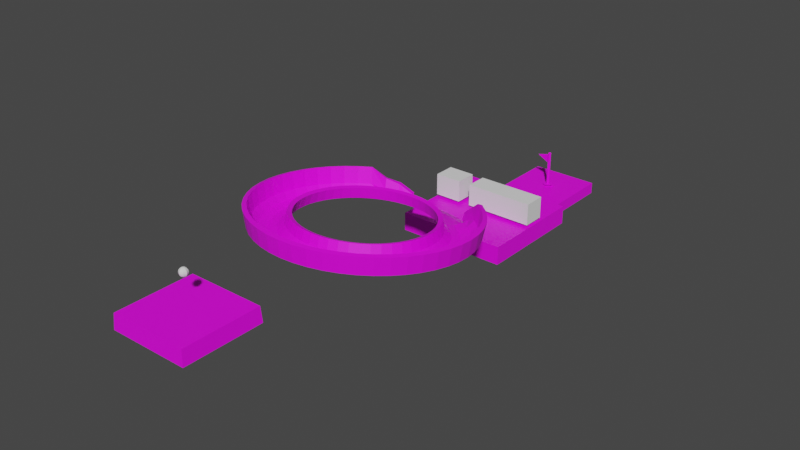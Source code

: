 # Source: level5.blend  (saved by Blender 3.6.11; exported with 4.5.12 LTS)
import bpy
from mathutils import Matrix  # noqa: F401  (used for matrix-valued properties, if any)

bpy.ops.wm.read_factory_settings(use_empty=True)
scene = bpy.context.scene
scene.name = 'Scene'

# ---- images (referenced by path relative to the original .blend; pixels are not part of the script)
import os
ASSET_DIR = os.environ.get("B2B_ASSET_DIR", "")  # directory of the original .blend (textures are referenced by path, not embedded)
HERE = os.path.dirname(os.path.abspath(__file__))  # packed textures are extracted next to this script under _unpacked/

def load_image(name, relpath, width, height, colorspace="sRGB"):
    """Load a texture the original file referenced (path relative to the .blend, or extracted next to this script)."""
    p = next((c for c in (os.path.join(HERE, relpath), os.path.join(ASSET_DIR, relpath)) if relpath and os.path.exists(c)), "")
    if p:
        img = bpy.data.images.load(p, check_existing=True)
        img.name = name
    else:  # same state as the original file: an image datablock whose file is absent (Cycles renders it pink)
        img = bpy.data.images.new(name, width, height)
        img.source = "FILE"
        img.filepath = "//" + (relpath or name)
    img.colorspace_settings.name = colorspace
    return img
img_color_pallette_png_004 = load_image('color-pallette.png.004', 'color-pallette.png', 1024, 1024, 'sRGB')
img_color_pallette_png_006 = load_image('color-pallette.png.006', 'color-pallette.png', 1024, 1024, 'sRGB')
img_color_pallette_png_002 = load_image('color-pallette.png.002', 'color-pallette.png', 1024, 1024, 'sRGB')
img_color_pallette_png_007 = load_image('color-pallette.png.007', 'color-pallette.png', 1024, 1024, 'sRGB')
img_color_pallette_png_008 = load_image('color-pallette.png.008', 'color-pallette.png', 1024, 1024, 'sRGB')

# ---- materials (node trees are filled in below, after node groups)
mat_material_005 = bpy.data.materials.new('Material.005')
mat_material_005.alpha_threshold = 0.0
mat_material_005.use_transparent_shadow = False
mat_material_005.roughness = 0.5
mat_material_005.line_color = (0.0, 0.0, 0.0, 1.0)
mat_material_008 = bpy.data.materials.new('Material.008')
mat_material_008.alpha_threshold = 0.0
mat_material_008.use_transparent_shadow = False
mat_material_008.roughness = 0.5
mat_material_008.line_color = (0.0, 0.0, 0.0, 1.0)
mat_material_003 = bpy.data.materials.new('Material.003')
mat_material_003.alpha_threshold = 0.0
mat_material_003.use_transparent_shadow = False
mat_material_003.roughness = 0.5
mat_material_003.line_color = (0.0, 0.0, 0.0, 1.0)
mat_material_001 = bpy.data.materials.new('Material.001')
mat_material_001.alpha_threshold = 0.0
mat_material_001.use_transparent_shadow = False
mat_material_001.roughness = 0.5
mat_material_001.line_color = (0.0, 0.0, 0.0, 1.0)
mat_material_002 = bpy.data.materials.new('Material.002')
mat_material_002.alpha_threshold = 0.0
mat_material_002.use_transparent_shadow = False
mat_material_002.roughness = 0.5
mat_material_002.line_color = (0.0, 0.0, 0.0, 1.0)

# ---- material node trees
mat_material_005.use_nodes = True; mat_material_005.node_tree.nodes.clear()
_N = mat_material_005.node_tree.nodes; _L = mat_material_005.node_tree.links
n0 = _N.new('ShaderNodeOutputMaterial'); n0.name = 'Material Output'; n0.location = (300, 300)
n1 = _N.new('ShaderNodeBsdfPrincipled'); n1.name = 'Principled BSDF'; n1.location = (10, 300)
n1.distribution = 'GGX'
n1.subsurface_method = 'RANDOM_WALK_SKIN'
n1.inputs[3].default_value = 1.45
n1.inputs[27].default_value = (0.0, 0.0, 0.0, 1.0)
n1.inputs[28].default_value = 1.0
n2 = _N.new('ShaderNodeTexImage'); n2.name = 'Image Texture'; n2.location = (-383, 258)
n2.image = img_color_pallette_png_004
n2.interpolation = 'Closest'
_L.new(n1.outputs[0], n0.inputs[0])
_L.new(n2.outputs[0], n1.inputs[0])
n0.is_active_output = True
mat_material_008.use_nodes = True; mat_material_008.node_tree.nodes.clear()
_N = mat_material_008.node_tree.nodes; _L = mat_material_008.node_tree.links
n0 = _N.new('ShaderNodeOutputMaterial'); n0.name = 'Material Output'; n0.location = (300, 300)
n1 = _N.new('ShaderNodeBsdfPrincipled'); n1.name = 'Principled BSDF'; n1.location = (10, 300)
n1.distribution = 'GGX'
n1.subsurface_method = 'RANDOM_WALK_SKIN'
n1.inputs[3].default_value = 1.45
n1.inputs[27].default_value = (0.0, 0.0, 0.0, 1.0)
n1.inputs[28].default_value = 1.0
n2 = _N.new('ShaderNodeTexImage'); n2.name = 'Image Texture'; n2.location = (-383, 258)
n2.image = img_color_pallette_png_006
n2.interpolation = 'Closest'
_L.new(n1.outputs[0], n0.inputs[0])
_L.new(n2.outputs[0], n1.inputs[0])
n0.is_active_output = True
mat_material_003.use_nodes = True; mat_material_003.node_tree.nodes.clear()
_N = mat_material_003.node_tree.nodes; _L = mat_material_003.node_tree.links
n0 = _N.new('ShaderNodeOutputMaterial'); n0.name = 'Material Output'; n0.location = (300, 300)
n1 = _N.new('ShaderNodeBsdfPrincipled'); n1.name = 'Principled BSDF'; n1.location = (10, 300)
n1.distribution = 'GGX'
n1.subsurface_method = 'RANDOM_WALK_SKIN'
n1.inputs[3].default_value = 1.45
n1.inputs[27].default_value = (0.0, 0.0, 0.0, 1.0)
n1.inputs[28].default_value = 1.0
n2 = _N.new('ShaderNodeTexImage'); n2.name = 'Image Texture'; n2.location = (-383, 258)
n2.image = img_color_pallette_png_002
n2.interpolation = 'Closest'
_L.new(n1.outputs[0], n0.inputs[0])
_L.new(n2.outputs[0], n1.inputs[0])
n0.is_active_output = True
mat_material_001.use_nodes = True; mat_material_001.node_tree.nodes.clear()
_N = mat_material_001.node_tree.nodes; _L = mat_material_001.node_tree.links
n0 = _N.new('ShaderNodeOutputMaterial'); n0.name = 'Material Output'; n0.location = (300, 300)
n1 = _N.new('ShaderNodeBsdfPrincipled'); n1.name = 'Principled BSDF'; n1.location = (10, 300)
n1.distribution = 'GGX'
n1.subsurface_method = 'RANDOM_WALK_SKIN'
n1.inputs[3].default_value = 1.45
n1.inputs[27].default_value = (0.0, 0.0, 0.0, 1.0)
n1.inputs[28].default_value = 1.0
n2 = _N.new('ShaderNodeTexImage'); n2.name = 'Image Texture'; n2.location = (-383, 258)
n2.image = img_color_pallette_png_007
n2.interpolation = 'Closest'
_L.new(n1.outputs[0], n0.inputs[0])
_L.new(n2.outputs[0], n1.inputs[0])
n0.is_active_output = True
mat_material_002.use_nodes = True; mat_material_002.node_tree.nodes.clear()
_N = mat_material_002.node_tree.nodes; _L = mat_material_002.node_tree.links
n0 = _N.new('ShaderNodeOutputMaterial'); n0.name = 'Material Output'; n0.location = (300, 300)
n1 = _N.new('ShaderNodeBsdfPrincipled'); n1.name = 'Principled BSDF'; n1.location = (10, 300)
n1.distribution = 'GGX'
n1.subsurface_method = 'RANDOM_WALK_SKIN'
n1.inputs[3].default_value = 1.45
n1.inputs[27].default_value = (0.0, 0.0, 0.0, 1.0)
n1.inputs[28].default_value = 1.0
n2 = _N.new('ShaderNodeTexImage'); n2.name = 'Image Texture'; n2.location = (-383, 258)
n2.image = img_color_pallette_png_008
n2.interpolation = 'Closest'
_L.new(n1.outputs[0], n0.inputs[0])
_L.new(n2.outputs[0], n1.inputs[0])
n0.is_active_output = True

# ---- world
world_world = bpy.data.worlds.new('World'); scene.world = world_world
world_world.use_nodes = True; world_world.node_tree.nodes.clear()
_N = world_world.node_tree.nodes; _L = world_world.node_tree.links
n0 = _N.new('ShaderNodeOutputWorld'); n0.name = 'World Output'; n0.location = (300, 300)
n1 = _N.new('ShaderNodeBackground'); n1.name = 'Background'; n1.location = (10, 300)
n1.inputs[0].default_value = (0.05088, 0.05088, 0.05088, 1.0)
_L.new(n1.outputs[0], n0.inputs[0])
n0.is_active_output = True
world_world.color = (0.05088, 0.05088, 0.05088)
world_world.use_sun_shadow = False
world_world.sun_shadow_jitter_overblur = 0.0

# ---- meshes
me_sphere = bpy.data.meshes.new('Sphere')
me_sphere.from_pydata([(0.07847, 0.07847, 0.2679), (0.145, 0.145, 0.2051), (0.1895, 0.1895, 0.111), (0.2051, 0.2051, 0.0), (0.1895, 0.1895, -0.111), (0.145, 0.145, -0.2051), (0.07847, 0.07847, -0.2679), (0.111, 0.0, 0.2679), (0.2051, 0.0, 0.2051), (0.2679, 0.0, 0.111), (0.29, 0.0, 0.0), (0.2679, 0.0, -0.111), (0.2051, 0.0, -0.2051), (0.111, 0.0, -0.2679), (0.07847, -0.07847, 0.2679), (0.145, -0.145, 0.2051), (0.1895, -0.1895, 0.111), (0.2051, -0.2051, 0.0), (0.1895, -0.1895, -0.111), (0.145, -0.145, -0.2051), (0.07847, -0.07847, -0.2679), (0.0, -0.111, 0.2679), (0.0, -0.2051, 0.2051), (0.0, -0.2679, 0.111), (0.0, -0.29, 0.0), (0.0, -0.2679, -0.111), (0.0, -0.2051, -0.2051), (0.0, -0.111, -0.2679), (-0.07847, -0.07847, 0.2679), (-0.145, -0.145, 0.2051), (-0.1895, -0.1895, 0.111), (-0.2051, -0.2051, 0.0), (-0.1895, -0.1895, -0.111), (-0.145, -0.145, -0.2051), (-0.07847, -0.07847, -0.2679), (-0.111, 0.0, 0.2679), (-0.2051, 0.0, 0.2051), (-0.2679, 0.0, 0.111), (-0.29, 0.0, 0.0), (-0.2679, 0.0, -0.111), (-0.2051, 0.0, -0.2051), (-0.111, 0.0, -0.2679), (-0.07847, 0.07847, 0.2679), (-0.145, 0.145, 0.2051), (-0.1895, 0.1895, 0.111), (-0.2051, 0.2051, 0.0), (-0.1895, 0.1895, -0.111), (-0.145, 0.145, -0.2051), (-0.07847, 0.07847, -0.2679), (0.0, 0.0, -0.29), (0.0, 0.0, 0.29), (0.0, 0.111, 0.2679), (0.0, 0.2051, 0.2051), (0.0, 0.2679, 0.111), (0.0, 0.29, 0.0), (0.0, 0.2679, -0.111), (0.0, 0.2051, -0.2051), (0.0, 0.111, -0.2679)], [], [(53, 52, 1, 2), (51, 50, 0), (49, 57, 6), (56, 55, 4, 5), (54, 53, 2, 3), (52, 51, 0, 1), (57, 56, 5, 6), (55, 54, 3, 4), (5, 4, 11, 12), (3, 2, 9, 10), (1, 0, 7, 8), (6, 5, 12, 13), (4, 3, 10, 11), (2, 1, 8, 9), (0, 50, 7), (49, 6, 13), (13, 12, 19, 20), (11, 10, 17, 18), (9, 8, 15, 16), (7, 50, 14), (49, 13, 20), (12, 11, 18, 19), (10, 9, 16, 17), (8, 7, 14, 15), (18, 17, 24, 25), (16, 15, 22, 23), (14, 50, 21), (49, 20, 27), (19, 18, 25, 26), (17, 16, 23, 24), (15, 14, 21, 22), (20, 19, 26, 27), (49, 27, 34), (26, 25, 32, 33), (24, 23, 30, 31), (22, 21, 28, 29), (27, 26, 33, 34), (25, 24, 31, 32), (23, 22, 29, 30), (21, 50, 28), (31, 30, 37, 38), (29, 28, 35, 36), (34, 33, 40, 41), (32, 31, 38, 39), (30, 29, 36, 37), (28, 50, 35), (49, 34, 41), (33, 32, 39, 40), (41, 40, 47, 48), (39, 38, 45, 46), (37, 36, 43, 44), (35, 50, 42), (49, 41, 48), (40, 39, 46, 47), (38, 37, 44, 45), (36, 35, 42, 43), (44, 43, 52, 53), (42, 50, 51), (49, 48, 57), (47, 46, 55, 56), (45, 44, 53, 54), (43, 42, 51, 52), (48, 47, 56, 57), (46, 45, 54, 55)])
_uv = me_sphere.uv_layers.new(name='UVMap')
_uv.uv.foreach_set('vector', [0.75, 0.625, 0.75, 0.75, 0.625, 0.75, 0.625, 0.625, 0.75, 0.875, 0.6875, 1.0, 0.625, 0.875, 0.6875, 0.0, 0.75, 0.125, 0.625, 0.125, 0.75, 0.25, 0.75, 0.375, 0.625, 0.375, 0.625, 0.25, 0.75, 0.5, 0.75, 0.625, 0.625, 0.625, 0.625, 0.5, 0.75, 0.75, 0.75, 0.875, 0.625, 0.875, 0.625, 0.75, 0.75, 0.125, 0.75, 0.25, 0.625, 0.25, 0.625, 0.125, 0.75, 0.375, 0.75, 0.5, 0.625, 0.5, 0.625, 0.375, 0.625, 0.25, 0.625, 0.375, 0.5, 0.375, 0.5, 0.25, 0.625, 0.5, 0.625, 0.625, 0.5, 0.625, 0.5, 0.5, 0.625, 0.75, 0.625, 0.875, 0.5, 0.875, 0.5, 0.75, 0.625, 0.125, 0.625, 0.25, 0.5, 0.25, 0.5, 0.125, 0.625, 0.375, 0.625, 0.5, 0.5, 0.5, 0.5, 0.375, 0.625, 0.625, 0.625, 0.75, 0.5, 0.75, 0.5, 0.625, 0.625, 0.875, 0.5625, 1.0, 0.5, 0.875, 0.5625, 0.0, 0.625, 0.125, 0.5, 0.125, 0.5, 0.125, 0.5, 0.25, 0.375, 0.25, 0.375, 0.125, 0.5, 0.375, 0.5, 0.5, 0.375, 0.5, 0.375, 0.375, 0.5, 0.625, 0.5, 0.75, 0.375, 0.75, 0.375, 0.625, 0.5, 0.875, 0.4375, 1.0, 0.375, 0.875, 0.4375, 0.0, 0.5, 0.125, 0.375, 0.125, 0.5, 0.25, 0.5, 0.375, 0.375, 0.375, 0.375, 0.25, 0.5, 0.5, 0.5, 0.625, 0.375, 0.625, 0.375, 0.5, 0.5, 0.75, 0.5, 0.875, 0.375, 0.875, 0.375, 0.75, 0.375, 0.375, 0.375, 0.5, 0.25, 0.5, 0.25, 0.375, 0.375, 0.625, 0.375, 0.75, 0.25, 0.75, 0.25, 0.625, 0.375, 0.875, 0.3125, 1.0, 0.25, 0.875, 0.3125, 0.0, 0.375, 0.125, 0.25, 0.125, 0.375, 0.25, 0.375, 0.375, 0.25, 0.375, 0.25, 0.25, 0.375, 0.5, 0.375, 0.625, 0.25, 0.625, 0.25, 0.5, 0.375, 0.75, 0.375, 0.875, 0.25, 0.875, 0.25, 0.75, 0.375, 0.125, 0.375, 0.25, 0.25, 0.25, 0.25, 0.125, 0.1875, 0.0, 0.25, 0.125, 0.125, 0.125, 0.25, 0.25, 0.25, 0.375, 0.125, 0.375, 0.125, 0.25, 0.25, 0.5, 0.25, 0.625, 0.125, 0.625, 0.125, 0.5, 0.25, 0.75, 0.25, 0.875, 0.125, 0.875, 0.125, 0.75, 0.25, 0.125, 0.25, 0.25, 0.125, 0.25, 0.125, 0.125, 0.25, 0.375, 0.25, 0.5, 0.125, 0.5, 0.125, 0.375, 0.25, 0.625, 0.25, 0.75, 0.125, 0.75, 0.125, 0.625, 0.25, 0.875, 0.1875, 1.0, 0.125, 0.875, 0.125, 0.5, 0.125, 0.625, 0.0, 0.625, 0.0, 0.5, 0.125, 0.75, 0.125, 0.875, 0.0, 0.875, 0.0, 0.75, 0.125, 0.125, 0.125, 0.25, 0.0, 0.25, 0.0, 0.125, 0.125, 0.375, 0.125, 0.5, 0.0, 0.5, 0.0, 0.375, 0.125, 0.625, 0.125, 0.75, 0.0, 0.75, 0.0, 0.625, 0.125, 0.875, 0.0625, 1.0, 0.0, 0.875, 0.0625, 0.0, 0.125, 0.125, 0.0, 0.125, 0.125, 0.25, 0.125, 0.375, 0.0, 0.375, 0.0, 0.25, 1.0, 0.125, 1.0, 0.25, 0.875, 0.25, 0.875, 0.125, 1.0, 0.375, 1.0, 0.5, 0.875, 0.5, 0.875, 0.375, 1.0, 0.625, 1.0, 0.75, 0.875, 0.75, 0.875, 0.625, 1.0, 0.875, 0.9375, 1.0, 0.875, 0.875, 0.9375, 0.0, 1.0, 0.125, 0.875, 0.125, 1.0, 0.25, 1.0, 0.375, 0.875, 0.375, 0.875, 0.25, 1.0, 0.5, 1.0, 0.625, 0.875, 0.625, 0.875, 0.5, 1.0, 0.75, 1.0, 0.875, 0.875, 0.875, 0.875, 0.75, 0.875, 0.625, 0.875, 0.75, 0.75, 0.75, 0.75, 0.625, 0.875, 0.875, 0.8125, 1.0, 0.75, 0.875, 0.8125, 0.0, 0.875, 0.125, 0.75, 0.125, 0.875, 0.25, 0.875, 0.375, 0.75, 0.375, 0.75, 0.25, 0.875, 0.5, 0.875, 0.625, 0.75, 0.625, 0.75, 0.5, 0.875, 0.75, 0.875, 0.875, 0.75, 0.875, 0.75, 0.75, 0.875, 0.125, 0.875, 0.25, 0.75, 0.25, 0.75, 0.125, 0.875, 0.375, 0.875, 0.5, 0.75, 0.5, 0.75, 0.375])
me_sphere.update()
me_cylinder_001 = bpy.data.meshes.new('Cylinder.001')
me_cylinder_001.from_pydata([(-0.01674, 1.412, -1.0), (-0.09643, 1.413, -0.07785), (0.9801, 0.9992, -1.0), (0.9599, 1.021, -0.0831), (1.393, 0.002354, -1.0), (1.445, 0.03292, -0.09645), (0.9801, -0.9945, -1.0), (1.073, -0.9732, -0.09859), (-0.01674, -1.407, -1.0), (0.06232, -1.408, -0.09228), (-1.014, -0.9945, -1.0), (-0.9943, -1.016, -0.09645), (-1.427, 0.002354, -1.0), (-1.478, -0.02822, -0.09405), (-1.014, 0.9992, -1.0), (-1.106, 0.9779, -0.08196), (0.1321, 4.686, -0.9913), (1.045, 4.596, -0.9913), (1.923, 4.329, -0.9913), (2.732, 3.897, -0.9913), (3.441, 3.315, -0.9913), (4.023, 2.606, -0.9913), (4.455, 1.797, -0.9913), (4.721, 0.9193, -0.9913), (4.811, 0.006402, -0.9913), (4.721, -0.9065, -0.9913), (4.455, -1.784, -0.9913), (4.023, -2.593, -0.9913), (3.441, -3.302, -0.9913), (2.732, -3.884, -0.9913), (1.923, -4.317, -0.9913), (1.045, -4.583, -0.9913), (0.1321, -4.673, -0.9913), (-0.7808, -4.583, -0.9913), (-1.659, -4.317, -0.9913), (-2.468, -3.884, -0.9913), (-3.177, -3.302, -0.9913), (-3.759, -2.593, -0.9913), (-4.191, -1.784, -0.9913), (-4.457, -0.9065, -0.9913), (-4.547, 0.006402, -0.9913), (-4.457, 0.9193, -0.9913), (-4.191, 1.797, -0.9913), (-3.759, 2.606, -0.9913), (-3.177, 3.315, -0.9913), (-2.468, 3.897, -0.9913), (-1.659, 4.329, -0.9913), (-0.7808, 4.596, -0.9913), (0.1781, 0.2032, -0.3993), (-12.95, 0.6839, -0.2148), (0.9622, -0.1375, -0.1056), (-11.4, 0.00806, 0.7587)], [], [(0, 1, 3, 2), (2, 3, 5, 4), (4, 5, 7, 6), (6, 7, 9, 8), (8, 9, 11, 10), (10, 11, 13, 12), (3, 1, 15, 13, 11, 9, 7, 5), (12, 13, 15, 14), (14, 15, 1, 0), (0, 2, 4, 6, 8, 10, 12, 14), (17, 16, 47, 46, 45, 44, 43, 42, 41, 40, 39, 38, 37, 36, 35, 34, 33, 32, 31, 30, 29, 28, 27, 26, 25, 24, 23, 22, 21, 20, 19, 18), (48, 49, 50)])
_uv = me_cylinder_001.uv_layers.new(name='UVMap')
_uv.uv.foreach_set('vector', [0.9028, 0.5789, 0.9028, 0.6242, 0.8914, 0.6242, 0.8914, 0.5789, 0.8914, 0.5789, 0.8914, 0.6242, 0.8801, 0.6242, 0.8801, 0.5789, 0.8801, 0.5789, 0.8801, 0.6242, 0.8688, 0.6242, 0.8688, 0.5789, 0.8688, 0.5789, 0.8688, 0.6242, 0.8574, 0.6242, 0.8574, 0.5789, 0.8574, 0.5789, 0.8574, 0.6242, 0.8461, 0.6242, 0.8461, 0.5789, 0.8461, 0.5789, 0.8461, 0.6242, 0.8348, 0.6242, 0.8348, 0.5789, 0.9307, 0.6943, 0.8867, 0.7125, 0.8428, 0.6943, 0.8246, 0.6504, 0.8428, 0.6064, 0.8867, 0.5882, 0.9307, 0.6064, 0.9489, 0.6504, 0.8348, 0.5789, 0.8348, 0.6242, 0.8234, 0.6242, 0.8234, 0.5789, 0.8234, 0.5789, 0.8234, 0.6242, 0.8121, 0.6242, 0.8121, 0.5789, 0.75, 0.49, 0.9197, 0.4197, 0.99, 0.25, 0.9197, 0.08029, 0.75, 0.01, 0.5803, 0.08029, 0.51, 0.25, 0.5803, 0.4197, 0.8584, 0.03577, 0.875, 0.03413, 0.8917, 0.03577, 0.9077, 0.04063, 0.9225, 0.04853, 0.9355, 0.05916, 0.9461, 0.07211, 0.954, 0.08688, 0.9588, 0.1029, 0.9605, 0.1196, 0.9588, 0.1362, 0.954, 0.1523, 0.9461, 0.1671, 0.9355, 0.18, 0.9225, 0.1906, 0.9077, 0.1985, 0.8917, 0.2034, 0.875, 0.205, 0.8584, 0.2034, 0.8423, 0.1985, 0.8276, 0.1906, 0.8146, 0.18, 0.804, 0.1671, 0.7961, 0.1523, 0.7912, 0.1362, 0.7896, 0.1196, 0.7912, 0.1029, 0.7961, 0.08688, 0.804, 0.07211, 0.8146, 0.05916, 0.8276, 0.04853, 0.8423, 0.04063, 0.824, 0.3564, 0.9192, 0.4516, 0.824, 0.4516])
me_cylinder_001.materials.append(mat_material_005)
me_cylinder_001.update()
me_cube_002 = bpy.data.meshes.new('Cube.002')
me_cube_002.from_pydata([(1.0, 1.0, -1.0), (1.0, -1.0, -1.0), (-1.0, 1.0, -1.0), (-1.0, -1.0, -1.0), (0.9748, -0.9748, 0.8993), (-0.9748, -0.9748, 0.8993), (0.9748, 0.9748, 0.8993), (-0.9748, 0.9748, 0.8993), (0.0, -0.9748, 0.8993), (0.9748, 0.0, 0.8993), (-0.9748, 0.0, 0.8993), (0.0, 0.9748, 0.8993), (0.0, 0.0, 0.8993), (-0.4874, -0.9748, 0.8993), (0.9748, -0.4874, 0.8993), (-0.9748, 0.4874, 0.8993), (0.4874, 0.9748, 0.8993), (0.4874, -0.9748, 0.8993), (0.9748, 0.4874, 0.8993), (-0.9748, -0.4874, 0.8993), (-0.4874, 0.9748, 0.8993), (-0.4874, 0.0, 0.8993), (0.4874, 0.0, 0.8993), (0.0, -0.4874, 0.8993), (0.0, 0.4874, 0.8993), (0.4874, 0.4874, 0.8993), (0.4874, -0.4874, 0.8993), (-0.4874, -0.4874, 0.8993), (-0.4874, 0.4874, 0.8993)], [], [(1, 4, 17, 8, 13, 5, 3), (3, 5, 19, 10, 15, 7, 2), (0, 6, 18, 9, 14, 4, 1), (2, 7, 20, 11, 16, 6, 0), (28, 20, 7, 15), (27, 21, 10, 19), (26, 22, 12, 23), (25, 16, 11, 24), (22, 25, 24, 12), (9, 18, 25, 22), (18, 6, 16, 25), (17, 26, 23, 8), (4, 14, 26, 17), (14, 9, 22, 26), (13, 27, 19, 5), (8, 23, 27, 13), (23, 12, 21, 27), (21, 28, 15, 10), (12, 24, 28, 21), (24, 11, 20, 28), (2, 0, 1, 3)])
_uv = me_cube_002.uv_layers.new(name='UVMap')
_uv.uv.foreach_set('vector', [0.5793, 0.5938, 0.6766, 0.5938, 0.6766, 0.6181, 0.6766, 0.6425, 0.6766, 0.6668, 0.6766, 0.6911, 0.5793, 0.6911, 0.5896, 0.5411, 0.6737, 0.5411, 0.6737, 0.5621, 0.6737, 0.5832, 0.6737, 0.6042, 0.6737, 0.6253, 0.5896, 0.6253, 0.5706, 0.6082, 0.6632, 0.6082, 0.6632, 0.6314, 0.6632, 0.6545, 0.6632, 0.6777, 0.6632, 0.7009, 0.5706, 0.7009, 0.5896, 0.6253, 0.6737, 0.6253, 0.6737, 0.6463, 0.6737, 0.6674, 0.6737, 0.6884, 0.6737, 0.7095, 0.5896, 0.7095, 0.8606, 0.8571, 0.8606, 0.8671, 0.8632, 0.8713, 0.8632, 0.8503, 0.5801, 0.8359, 0.5801, 0.8459, 0.5827, 0.828, 0.5827, 0.807, 0.5748, 0.8936, 0.5748, 0.8815, 0.5774, 0.8637, 0.5774, 0.8648, 0.8553, 0.8707, 0.8553, 0.8585, 0.858, 0.8628, 0.858, 0.8639, 0.5748, 0.8815, 0.5748, 0.8694, 0.5774, 0.8626, 0.5774, 0.8637, 0.5722, 0.8994, 0.5722, 0.8762, 0.5748, 0.8694, 0.5748, 0.8815, 0.8527, 0.8774, 0.8527, 0.8543, 0.8553, 0.8585, 0.8553, 0.8707, 0.5748, 0.9058, 0.5748, 0.8936, 0.5774, 0.8648, 0.5774, 0.8658, 0.5722, 0.9457, 0.5722, 0.9225, 0.5748, 0.8936, 0.5748, 0.9058, 0.5722, 0.9225, 0.5722, 0.8994, 0.5748, 0.8815, 0.5748, 0.8936, 0.5801, 0.8259, 0.5801, 0.8359, 0.5827, 0.807, 0.5827, 0.7859, 0.5774, 0.8658, 0.5774, 0.8648, 0.5801, 0.8359, 0.5801, 0.8259, 0.5774, 0.8648, 0.5774, 0.8637, 0.5801, 0.8459, 0.5801, 0.8359, 0.5801, 0.8459, 0.5801, 0.8559, 0.5827, 0.8491, 0.5827, 0.828, 0.5774, 0.8637, 0.5774, 0.8626, 0.5801, 0.8559, 0.5801, 0.8459, 0.858, 0.8639, 0.858, 0.8628, 0.8606, 0.8671, 0.8606, 0.8571, 0.5896, 0.6253, 0.5896, 0.7095, 0.5706, 0.7009, 0.5793, 0.6911])
me_cube_002.materials.append(mat_material_008)
me_cube_002.use_mirror_vertex_groups = False
me_cube_002.update()
me_torus = bpy.data.meshes.new('Torus')
me_torus.from_pydata([(1.25, -0.008338, 0.0778), (0.75, 0.0, 3.062e-17), (0.7835, 0.0, -0.125), (1.217, 0.0, -0.125), (1.239, 0.1548, 0.0778), (0.7436, 0.09789, 3.062e-17), (0.7768, 0.1023, -0.125), (1.206, 0.1588, -0.125), (1.207, 0.3152, 0.0778), (0.7244, 0.1941, 3.062e-17), (0.7568, 0.2028, -0.125), (1.175, 0.3149, -0.125), (1.155, 0.47, 0.0778), (0.6929, 0.287, 3.062e-17), (0.7239, 0.2998, -0.125), (1.124, 0.4655, -0.125), (1.083, 0.6167, 0.0778), (0.6495, 0.375, 3.062e-17), (0.6785, 0.3917, -0.125), (1.054, 0.6083, -0.125), (0.9917, 0.7526, 0.0778), (0.595, 0.4566, 3.062e-17), (0.6216, 0.477, -0.125), (0.9651, 0.7406, -0.125), (0.8839, 0.8755, 0.0778), (0.5303, 0.5303, 3.062e-17), (0.554, 0.554, -0.125), (0.8602, 0.8602, -0.125), (0.761, 0.9834, 0.0778), (0.4566, 0.595, 3.062e-17), (0.477, 0.6216, -0.125), (0.7406, 0.9651, -0.125), (0.5992, 1.115, -0.03943), (0.375, 0.6495, 3.062e-17), (0.3917, 0.6785, -0.125), (0.5932, 1.076, -0.1803), (0.4239, 1.231, -0.1603), (0.287, 0.6929, 3.062e-17), (0.2998, 0.7239, -0.125), (0.431, 1.178, -0.2786), (0.1941, 0.7244, 3.062e-17), (0.2028, 0.7568, -0.125), (0.2803, 1.229, -0.2789), (0.09789, 0.7436, 3.062e-17), (0.1023, 0.7768, -0.125), (0.1242, 1.26, -0.2793), (5.662e-08, 0.75, 3.062e-17), (5.915e-08, 0.7835, -0.125), (-0.03454, 1.271, -0.2796), (-0.09789, 0.7436, 3.062e-17), (-0.1023, 0.7768, -0.125), (-0.1933, 1.26, -0.2798), (-0.3779, 1.287, -0.1928), (-0.1941, 0.7244, 3.062e-17), (-0.2028, 0.7568, -0.125), (-0.3494, 1.229, -0.28), (-0.5328, 1.225, -0.1004), (-0.287, 0.6929, 3.062e-17), (-0.2998, 0.7239, -0.125), (-0.5001, 1.178, -0.2802), (-0.6508, 1.116, -0.0505), (-0.375, 0.6495, 3.062e-17), (-0.3917, 0.6785, -0.125), (-0.6233, 1.076, -0.1804), (-0.761, 0.9834, 0.0778), (-0.4566, 0.595, 3.062e-17), (-0.477, 0.6216, -0.125), (-0.7406, 0.9651, -0.125), (-0.8839, 0.8755, 0.0778), (-0.5303, 0.5303, 3.062e-17), (-0.554, 0.554, -0.125), (-0.8602, 0.8602, -0.125), (-0.9917, 0.7526, 0.0778), (-0.595, 0.4566, 3.062e-17), (-0.6216, 0.477, -0.125), (-0.9651, 0.7406, -0.125), (-1.083, 0.6167, 0.0778), (-0.6495, 0.375, 3.062e-17), (-0.6785, 0.3917, -0.125), (-1.054, 0.6083, -0.125), (-1.155, 0.47, 0.0778), (-0.6929, 0.287, 3.062e-17), (-0.7239, 0.2998, -0.125), (-1.124, 0.4655, -0.125), (-1.207, 0.3152, 0.0778), (-0.7244, 0.1941, 3.062e-17), (-0.7568, 0.2028, -0.125), (-1.175, 0.3149, -0.125), (-1.239, 0.1548, 0.0778), (-0.7436, 0.09789, 3.062e-17), (-0.7768, 0.1023, -0.125), (-1.206, 0.1588, -0.125), (-1.25, -0.008338, 0.0778), (-0.75, 6.557e-08, 3.062e-17), (-0.7835, 6.85e-08, -0.125), (-1.217, 1.064e-07, -0.125), (-1.239, -0.1715, 0.0778), (-0.7436, -0.09789, 3.062e-17), (-0.7768, -0.1023, -0.125), (-1.206, -0.1588, -0.125), (-1.207, -0.3319, 0.0778), (-0.7244, -0.1941, 3.062e-17), (-0.7568, -0.2028, -0.125), (-1.175, -0.3149, -0.125), (-1.155, -0.4867, 0.0778), (-0.6929, -0.287, 3.062e-17), (-0.7239, -0.2998, -0.125), (-1.124, -0.4655, -0.125), (-1.083, -0.6333, 0.0778), (-0.6495, -0.375, 3.062e-17), (-0.6785, -0.3917, -0.125), (-1.054, -0.6083, -0.125), (-0.9917, -0.7693, 0.0778), (-0.595, -0.4566, 3.062e-17), (-0.6216, -0.477, -0.125), (-0.9651, -0.7406, -0.125), (-0.8839, -0.8922, 0.0778), (-0.5303, -0.5303, 3.062e-17), (-0.554, -0.554, -0.125), (-0.8602, -0.8602, -0.125), (-0.761, -1.0, 0.0778), (-0.4566, -0.595, 3.062e-17), (-0.477, -0.6216, -0.125), (-0.7406, -0.9651, -0.125), (-0.625, -1.091, 0.0778), (-0.375, -0.6495, 3.062e-17), (-0.3917, -0.6785, -0.125), (-0.6083, -1.054, -0.125), (-0.4784, -1.163, 0.0778), (-0.287, -0.6929, 3.062e-17), (-0.2998, -0.7239, -0.125), (-0.4655, -1.124, -0.125), (-0.3235, -1.216, 0.0778), (-0.1941, -0.7244, 3.062e-17), (-0.2028, -0.7568, -0.125), (-0.3149, -1.175, -0.125), (-0.1632, -1.248, 0.0778), (-0.0979, -0.7436, 3.062e-17), (-0.1023, -0.7768, -0.125), (-0.1588, -1.206, -0.125), (9.437e-08, -1.258, 0.0778), (5.662e-08, -0.75, 3.062e-17), (5.915e-08, -0.7835, -0.125), (9.184e-08, -1.217, -0.125), (0.1632, -1.248, 0.0778), (0.09789, -0.7436, 3.062e-17), (0.1023, -0.7768, -0.125), (0.1588, -1.206, -0.125), (0.3235, -1.216, 0.0778), (0.1941, -0.7244, 3.062e-17), (0.2028, -0.7568, -0.125), (0.3149, -1.175, -0.125), (0.4784, -1.163, 0.0778), (0.287, -0.6929, 3.062e-17), (0.2998, -0.7239, -0.125), (0.4655, -1.124, -0.125), (0.625, -1.091, 0.0778), (0.375, -0.6495, 3.062e-17), (0.3917, -0.6785, -0.125), (0.6083, -1.054, -0.125), (0.761, -1.0, 0.0778), (0.4566, -0.595, 3.062e-17), (0.477, -0.6216, -0.125), (0.7406, -0.9651, -0.125), (0.8839, -0.8922, 0.0778), (0.5303, -0.5303, 3.062e-17), (0.554, -0.554, -0.125), (0.8602, -0.8602, -0.125), (0.9917, -0.7693, 0.0778), (0.595, -0.4566, 3.062e-17), (0.6216, -0.477, -0.125), (0.9651, -0.7406, -0.125), (1.083, -0.6333, 0.0778), (0.6495, -0.375, 3.062e-17), (0.6785, -0.3917, -0.125), (1.054, -0.6083, -0.125), (1.155, -0.4867, 0.0778), (0.6929, -0.287, 3.062e-17), (0.7239, -0.2998, -0.125), (1.124, -0.4655, -0.125), (1.207, -0.3319, 0.0778), (0.7244, -0.1941, 3.062e-17), (0.7568, -0.2028, -0.125), (1.175, -0.3149, -0.125), (1.239, -0.1715, 0.0778), (0.7436, -0.09789, 3.062e-17), (0.7768, -0.1023, -0.125), (1.206, -0.1588, -0.125), (1.202, -0.008338, 0.09074), (0.7983, 0.0, 0.01294), (0.8267, 0.0, -0.09976), (0.8996, 0.0, -0.173), (0.9995, 0.0, -0.2), (1.1, 0.0, -0.1734), (1.173, 0.0, -0.1002), (1.191, 0.1485, 0.09074), (0.7915, 0.1042, 0.01294), (0.8196, 0.1079, -0.09976), (0.8919, 0.1174, -0.173), (0.9909, 0.1305, -0.2), (1.09, 0.1435, -0.1734), (1.163, 0.1531, -0.1002), (1.161, 0.3027, 0.09074), (0.7711, 0.2066, 0.01294), (0.7985, 0.214, -0.09976), (0.8689, 0.2328, -0.173), (0.9654, 0.2587, -0.2), (1.062, 0.2846, -0.1734), (1.133, 0.3036, -0.1002), (1.11, 0.4515, 0.09074), (0.7375, 0.3055, 0.01294), (0.7637, 0.3163, -0.09976), (0.8311, 0.3443, -0.173), (0.9234, 0.3825, -0.2), (1.016, 0.4208, -0.1734), (1.084, 0.4489, -0.1002), (1.041, 0.5925, 0.09074), (0.6913, 0.3991, 0.01294), (0.7159, 0.4133, -0.09976), (0.7791, 0.4498, -0.173), (0.8656, 0.4997, -0.2), (0.9523, 0.5498, -0.1734), (1.016, 0.5865, -0.1002), (0.9534, 0.7232, 0.09074), (0.6333, 0.486, 0.01294), (0.6558, 0.5032, -0.09976), (0.7137, 0.5476, -0.173), (0.7929, 0.6084, -0.2), (0.8724, 0.6694, -0.1734), (0.9307, 0.7141, -0.1002), (0.8497, 0.8414, 0.09074), (0.5645, 0.5645, 0.01294), (0.5845, 0.5845, -0.09976), (0.6361, 0.6361, -0.173), (0.7067, 0.7067, -0.2), (0.7775, 0.7775, -0.1734), (0.8295, 0.8295, -0.1002), (0.7315, 0.9451, 0.09071), (0.486, 0.6333, 0.01294), (0.5032, 0.6558, -0.09976), (0.5476, 0.7137, -0.173), (0.6084, 0.7929, -0.2), (0.6694, 0.8724, -0.1734), (0.7141, 0.9307, -0.1002), (0.5734, 1.076, -0.03248), (0.3991, 0.6913, 0.01294), (0.4133, 0.7159, -0.09976), (0.4498, 0.7791, -0.173), (0.4997, 0.8656, -0.2), (0.5453, 0.959, -0.19), (0.5685, 1.043, -0.1666), (0.4055, 1.189, -0.1671), (0.3055, 0.7375, 0.01294), (0.3163, 0.7637, -0.09976), (0.3443, 0.8311, -0.173), (0.3817, 0.9246, -0.2029), (0.4071, 1.036, -0.224), (0.4113, 1.142, -0.2646), (0.2066, 0.7711, 0.01294), (0.214, 0.7985, -0.09976), (0.2328, 0.8689, -0.173), (0.2579, 0.9666, -0.2029), (0.2709, 1.083, -0.2239), (0.266, 1.192, -0.2641), (0.1042, 0.7915, 0.01294), (0.1079, 0.8196, -0.09976), (0.1174, 0.8919, -0.173), (0.1297, 0.9921, -0.2029), (0.1298, 1.111, -0.2239), (0.1155, 1.222, -0.2637), (5.557e-08, 0.7983, 0.01294), (6.098e-08, 0.8267, -0.09976), (6.915e-08, 0.8996, -0.173), (-0.0007904, 1.001, -0.2029), (-0.01372, 1.12, -0.2239), (-0.03765, 1.232, -0.2633), (-0.1042, 0.7915, 0.01294), (-0.1079, 0.8196, -0.09976), (-0.1174, 0.8919, -0.173), (-0.1312, 0.9921, -0.2029), (-0.1572, 1.111, -0.2239), (-0.1908, 1.222, -0.263), (-0.3654, 1.243, -0.1996), (-0.2066, 0.7711, 0.01294), (-0.214, 0.7985, -0.09976), (-0.2328, 0.8689, -0.173), (-0.2595, 0.9666, -0.2029), (-0.2983, 1.083, -0.2239), (-0.3413, 1.192, -0.2627), (-0.5143, 1.182, -0.1071), (-0.3055, 0.7375, 0.01294), (-0.3163, 0.7637, -0.09976), (-0.3443, 0.8311, -0.173), (-0.3833, 0.9246, -0.2029), (-0.4345, 1.036, -0.2239), (-0.4866, 1.142, -0.2626), (-0.6283, 1.077, -0.04356), (-0.3991, 0.6913, 0.01294), (-0.4133, 0.7159, -0.09976), (-0.4498, 0.7791, -0.173), (-0.4997, 0.8656, -0.2), (-0.5543, 0.959, -0.19), (-0.6046, 1.043, -0.1666), (-0.7316, 0.9451, 0.09071), (-0.486, 0.6333, 0.01294), (-0.5032, 0.6558, -0.09976), (-0.5476, 0.7137, -0.173), (-0.6084, 0.7929, -0.2), (-0.6694, 0.8724, -0.1734), (-0.7141, 0.9307, -0.1002), (-0.8497, 0.8414, 0.09074), (-0.5645, 0.5645, 0.01294), (-0.5845, 0.5845, -0.09976), (-0.6361, 0.6361, -0.173), (-0.7067, 0.7067, -0.2), (-0.7775, 0.7775, -0.1734), (-0.8295, 0.8295, -0.1002), (-0.9534, 0.7232, 0.09074), (-0.6333, 0.486, 0.01294), (-0.6558, 0.5032, -0.09976), (-0.7137, 0.5476, -0.173), (-0.7929, 0.6084, -0.2), (-0.8724, 0.6694, -0.1734), (-0.9307, 0.7141, -0.1002), (-1.041, 0.5925, 0.09074), (-0.6913, 0.3991, 0.01294), (-0.7159, 0.4133, -0.09976), (-0.7791, 0.4498, -0.173), (-0.8656, 0.4997, -0.2), (-0.9523, 0.5498, -0.1734), (-1.016, 0.5865, -0.1002), (-1.11, 0.4515, 0.09074), (-0.7375, 0.3055, 0.01294), (-0.7637, 0.3163, -0.09976), (-0.8311, 0.3443, -0.173), (-0.9234, 0.3825, -0.2), (-1.016, 0.4208, -0.1734), (-1.084, 0.4489, -0.1002), (-1.161, 0.3027, 0.09074), (-0.7711, 0.2066, 0.01294), (-0.7985, 0.214, -0.09976), (-0.8689, 0.2328, -0.173), (-0.9654, 0.2587, -0.2), (-1.062, 0.2846, -0.1734), (-1.133, 0.3036, -0.1002), (-1.191, 0.1485, 0.09074), (-0.7915, 0.1042, 0.01294), (-0.8196, 0.1079, -0.09976), (-0.8919, 0.1174, -0.173), (-0.9909, 0.1305, -0.2), (-1.09, 0.1435, -0.1734), (-1.163, 0.1531, -0.1002), (-1.202, -0.008338, 0.09074), (-0.7983, 6.757e-08, 0.01294), (-0.8267, 7.02e-08, -0.09976), (-0.8996, 7.747e-08, -0.173), (-0.9995, 8.736e-08, -0.2), (-1.1, 9.724e-08, -0.1734), (-1.173, 1.043e-07, -0.1002), (-1.191, -0.1652, 0.09074), (-0.7915, -0.1042, 0.01294), (-0.8196, -0.1079, -0.09976), (-0.8919, -0.1174, -0.173), (-0.9909, -0.1305, -0.2), (-1.09, -0.1435, -0.1734), (-1.163, -0.1531, -0.1002), (-1.161, -0.3194, 0.09074), (-0.7711, -0.2066, 0.01294), (-0.7985, -0.214, -0.09976), (-0.8689, -0.2328, -0.173), (-0.9654, -0.2587, -0.2), (-1.062, -0.2846, -0.1734), (-1.133, -0.3036, -0.1002), (-1.11, -0.4682, 0.09074), (-0.7375, -0.3055, 0.01294), (-0.7637, -0.3163, -0.09976), (-0.8311, -0.3443, -0.173), (-0.9234, -0.3825, -0.2), (-1.016, -0.4208, -0.1734), (-1.084, -0.4489, -0.1002), (-1.041, -0.6092, 0.09074), (-0.6913, -0.3991, 0.01294), (-0.7159, -0.4133, -0.09976), (-0.7791, -0.4498, -0.173), (-0.8656, -0.4997, -0.2), (-0.9523, -0.5498, -0.1734), (-1.016, -0.5865, -0.1002), (-0.9534, -0.7399, 0.09074), (-0.6333, -0.486, 0.01294), (-0.6558, -0.5032, -0.09976), (-0.7137, -0.5476, -0.173), (-0.7929, -0.6084, -0.2), (-0.8724, -0.6694, -0.1734), (-0.9307, -0.7141, -0.1002), (-0.8497, -0.8581, 0.09074), (-0.5645, -0.5645, 0.01294), (-0.5845, -0.5845, -0.09976), (-0.6361, -0.6361, -0.173), (-0.7067, -0.7067, -0.2), (-0.7775, -0.7775, -0.1734), (-0.8295, -0.8295, -0.1002), (-0.7316, -0.9617, 0.09074), (-0.486, -0.6333, 0.01294), (-0.5032, -0.6558, -0.09976), (-0.5476, -0.7137, -0.173), (-0.6084, -0.7929, -0.2), (-0.6694, -0.8724, -0.1734), (-0.7141, -0.9307, -0.1002), (-0.6009, -1.049, 0.09074), (-0.3991, -0.6913, 0.01294), (-0.4133, -0.7159, -0.09976), (-0.4498, -0.7791, -0.173), (-0.4997, -0.8656, -0.2), (-0.5498, -0.9523, -0.1734), (-0.5865, -1.016, -0.1002), (-0.4599, -1.119, 0.09074), (-0.3055, -0.7375, 0.01294), (-0.3163, -0.7637, -0.09976), (-0.3443, -0.8311, -0.173), (-0.3825, -0.9234, -0.2), (-0.4208, -1.016, -0.1734), (-0.4489, -1.084, -0.1002), (-0.311, -1.169, 0.09074), (-0.2066, -0.7711, 0.01294), (-0.214, -0.7985, -0.09976), (-0.2328, -0.8689, -0.173), (-0.2587, -0.9654, -0.2), (-0.2846, -1.062, -0.1734), (-0.3036, -1.133, -0.1002), (-0.1569, -1.2, 0.09074), (-0.1042, -0.7915, 0.01294), (-0.1079, -0.8196, -0.09976), (-0.1174, -0.8919, -0.173), (-0.1305, -0.9909, -0.2), (-0.1435, -1.09, -0.1734), (-0.1531, -1.163, -0.1002), (1.003e-07, -1.21, 0.09074), (4.722e-08, -0.7983, 0.01294), (5.331e-08, -0.8267, -0.09976), (6.504e-08, -0.8996, -0.173), (7.691e-08, -0.9995, -0.2), (8.95e-08, -1.1, -0.1734), (9.793e-08, -1.173, -0.1002), (0.1569, -1.2, 0.09074), (0.1042, -0.7915, 0.01294), (0.1079, -0.8196, -0.09976), (0.1174, -0.8919, -0.173), (0.1305, -0.9909, -0.2), (0.1435, -1.09, -0.1734), (0.1531, -1.163, -0.1002), (0.311, -1.169, 0.09074), (0.2066, -0.7711, 0.01294), (0.214, -0.7985, -0.09976), (0.2328, -0.8689, -0.173), (0.2587, -0.9654, -0.2), (0.2846, -1.062, -0.1734), (0.3036, -1.133, -0.1002), (0.4599, -1.119, 0.09074), (0.3055, -0.7375, 0.01294), (0.3163, -0.7637, -0.09976), (0.3443, -0.8311, -0.173), (0.3825, -0.9234, -0.2), (0.4208, -1.016, -0.1734), (0.4489, -1.084, -0.1002), (0.6009, -1.049, 0.09074), (0.3991, -0.6913, 0.01294), (0.4133, -0.7159, -0.09976), (0.4498, -0.7791, -0.173), (0.4997, -0.8656, -0.2), (0.5498, -0.9523, -0.1734), (0.5865, -1.016, -0.1002), (0.7316, -0.9617, 0.09074), (0.486, -0.6333, 0.01294), (0.5032, -0.6558, -0.09976), (0.5476, -0.7137, -0.173), (0.6084, -0.7929, -0.2), (0.6694, -0.8724, -0.1734), (0.7141, -0.9307, -0.1002), (0.8497, -0.8581, 0.09074), (0.5645, -0.5645, 0.01294), (0.5845, -0.5845, -0.09976), (0.6361, -0.6361, -0.173), (0.7067, -0.7067, -0.2), (0.7775, -0.7775, -0.1734), (0.8295, -0.8295, -0.1002), (0.9534, -0.7399, 0.09074), (0.6333, -0.486, 0.01294), (0.6558, -0.5032, -0.09976), (0.7137, -0.5476, -0.173), (0.7929, -0.6084, -0.2), (0.8724, -0.6694, -0.1734), (0.9307, -0.7141, -0.1002), (1.041, -0.6092, 0.09074), (0.6913, -0.3991, 0.01294), (0.7159, -0.4133, -0.09976), (0.7791, -0.4498, -0.173), (0.8656, -0.4997, -0.2), (0.9523, -0.5498, -0.1734), (1.016, -0.5865, -0.1002), (1.11, -0.4682, 0.09074), (0.7375, -0.3055, 0.01294), (0.7637, -0.3163, -0.09976), (0.8311, -0.3443, -0.173), (0.9234, -0.3825, -0.2), (1.016, -0.4208, -0.1734), (1.084, -0.4489, -0.1002), (1.161, -0.3194, 0.09074), (0.7711, -0.2066, 0.01294), (0.7985, -0.214, -0.09976), (0.8689, -0.2328, -0.173), (0.9654, -0.2587, -0.2), (1.062, -0.2846, -0.1734), (1.133, -0.3036, -0.1002), (1.191, -0.1652, 0.09074), (0.7915, -0.1042, 0.01294), (0.8196, -0.1079, -0.09976), (0.8919, -0.1174, -0.173), (0.9909, -0.1305, -0.2), (1.09, -0.1435, -0.1734), (1.163, -0.1531, -0.1002)], [], [(1, 5, 6, 2), (3, 7, 4, 0), (5, 9, 10, 6), (7, 11, 8, 4), (9, 13, 14, 10), (11, 15, 12, 8), (13, 17, 18, 14), (15, 19, 16, 12), (17, 21, 22, 18), (19, 23, 20, 16), (21, 25, 26, 22), (23, 27, 24, 20), (25, 29, 30, 26), (27, 31, 28, 24), (29, 33, 34, 30), (31, 35, 32, 28), (33, 37, 38, 34), (35, 39, 36, 32), (37, 40, 41, 38), (40, 43, 44, 41), (43, 46, 47, 44), (46, 49, 50, 47), (49, 53, 54, 50), (55, 288, 281, 51), (53, 57, 58, 54), (55, 59, 56, 52), (57, 61, 62, 58), (59, 63, 60, 56), (61, 65, 66, 62), (63, 67, 64, 60), (65, 69, 70, 66), (67, 71, 68, 64), (69, 73, 74, 70), (71, 75, 72, 68), (73, 77, 78, 74), (75, 79, 76, 72), (77, 81, 82, 78), (79, 83, 80, 76), (81, 85, 86, 82), (83, 87, 84, 80), (85, 89, 90, 86), (87, 91, 88, 84), (89, 93, 94, 90), (91, 95, 92, 88), (93, 97, 98, 94), (95, 99, 96, 92), (97, 101, 102, 98), (99, 103, 100, 96), (101, 105, 106, 102), (103, 107, 104, 100), (105, 109, 110, 106), (107, 111, 108, 104), (109, 113, 114, 110), (111, 115, 112, 108), (113, 117, 118, 114), (115, 119, 116, 112), (117, 121, 122, 118), (119, 123, 120, 116), (121, 125, 126, 122), (123, 127, 124, 120), (125, 129, 130, 126), (127, 131, 128, 124), (129, 133, 134, 130), (131, 135, 132, 128), (133, 137, 138, 134), (135, 139, 136, 132), (137, 141, 142, 138), (139, 143, 140, 136), (141, 145, 146, 142), (143, 147, 144, 140), (145, 149, 150, 146), (147, 151, 148, 144), (149, 153, 154, 150), (151, 155, 152, 148), (153, 157, 158, 154), (155, 159, 156, 152), (157, 161, 162, 158), (159, 163, 160, 156), (161, 165, 166, 162), (163, 167, 164, 160), (165, 169, 170, 166), (167, 171, 168, 164), (169, 173, 174, 170), (171, 175, 172, 168), (173, 177, 178, 174), (175, 179, 176, 172), (177, 181, 182, 178), (179, 183, 180, 176), (181, 185, 186, 182), (183, 187, 184, 180), (185, 1, 2, 186), (187, 3, 0, 184), (189, 190, 197, 196), (190, 191, 198, 197), (191, 192, 199, 198), (192, 193, 200, 199), (193, 194, 201, 200), (194, 188, 195, 201), (196, 197, 204, 203), (197, 198, 205, 204), (198, 199, 206, 205), (199, 200, 207, 206), (200, 201, 208, 207), (201, 195, 202, 208), (203, 204, 211, 210), (204, 205, 212, 211), (205, 206, 213, 212), (206, 207, 214, 213), (207, 208, 215, 214), (208, 202, 209, 215), (210, 211, 218, 217), (211, 212, 219, 218), (212, 213, 220, 219), (213, 214, 221, 220), (214, 215, 222, 221), (215, 209, 216, 222), (217, 218, 225, 224), (218, 219, 226, 225), (219, 220, 227, 226), (220, 221, 228, 227), (221, 222, 229, 228), (222, 216, 223, 229), (224, 225, 232, 231), (225, 226, 233, 232), (226, 227, 234, 233), (227, 228, 235, 234), (228, 229, 236, 235), (229, 223, 230, 236), (231, 232, 239, 238), (232, 233, 240, 239), (233, 234, 241, 240), (234, 235, 242, 241), (235, 236, 243, 242), (236, 230, 237, 243), (238, 239, 246, 245), (239, 240, 247, 246), (240, 241, 248, 247), (241, 242, 249, 248), (242, 243, 250, 249), (243, 237, 244, 250), (245, 246, 253, 252), (246, 247, 254, 253), (247, 248, 255, 254), (248, 249, 256, 255), (249, 250, 257, 256), (250, 244, 251, 257), (252, 253, 259, 258), (253, 254, 260, 259), (254, 255, 261, 260), (255, 256, 262, 261), (256, 257, 263, 262), (45, 269, 263, 42), (258, 259, 265, 264), (259, 260, 266, 265), (260, 261, 267, 266), (261, 262, 268, 267), (262, 263, 269, 268), (48, 275, 269, 45), (264, 265, 271, 270), (265, 266, 272, 271), (266, 267, 273, 272), (267, 268, 274, 273), (268, 269, 275, 274), (42, 263, 257, 39), (270, 271, 277, 276), (271, 272, 278, 277), (272, 273, 279, 278), (273, 274, 280, 279), (274, 275, 281, 280), (39, 257, 251, 36), (276, 277, 284, 283), (277, 278, 285, 284), (278, 279, 286, 285), (279, 280, 287, 286), (280, 281, 288, 287), (55, 52, 282, 288), (283, 284, 291, 290), (284, 285, 292, 291), (285, 286, 293, 292), (286, 287, 294, 293), (287, 288, 295, 294), (288, 282, 289, 295), (290, 291, 298, 297), (291, 292, 299, 298), (292, 293, 300, 299), (293, 294, 301, 300), (294, 295, 302, 301), (295, 289, 296, 302), (297, 298, 305, 304), (298, 299, 306, 305), (299, 300, 307, 306), (300, 301, 308, 307), (301, 302, 309, 308), (302, 296, 303, 309), (304, 305, 312, 311), (305, 306, 313, 312), (306, 307, 314, 313), (307, 308, 315, 314), (308, 309, 316, 315), (309, 303, 310, 316), (311, 312, 319, 318), (312, 313, 320, 319), (313, 314, 321, 320), (314, 315, 322, 321), (315, 316, 323, 322), (316, 310, 317, 323), (318, 319, 326, 325), (319, 320, 327, 326), (320, 321, 328, 327), (321, 322, 329, 328), (322, 323, 330, 329), (323, 317, 324, 330), (325, 326, 333, 332), (326, 327, 334, 333), (327, 328, 335, 334), (328, 329, 336, 335), (329, 330, 337, 336), (330, 324, 331, 337), (332, 333, 340, 339), (333, 334, 341, 340), (334, 335, 342, 341), (335, 336, 343, 342), (336, 337, 344, 343), (337, 331, 338, 344), (339, 340, 347, 346), (340, 341, 348, 347), (341, 342, 349, 348), (342, 343, 350, 349), (343, 344, 351, 350), (344, 338, 345, 351), (346, 347, 354, 353), (347, 348, 355, 354), (348, 349, 356, 355), (349, 350, 357, 356), (350, 351, 358, 357), (351, 345, 352, 358), (353, 354, 361, 360), (354, 355, 362, 361), (355, 356, 363, 362), (356, 357, 364, 363), (357, 358, 365, 364), (358, 352, 359, 365), (360, 361, 368, 367), (361, 362, 369, 368), (362, 363, 370, 369), (363, 364, 371, 370), (364, 365, 372, 371), (365, 359, 366, 372), (367, 368, 375, 374), (368, 369, 376, 375), (369, 370, 377, 376), (370, 371, 378, 377), (371, 372, 379, 378), (372, 366, 373, 379), (374, 375, 382, 381), (375, 376, 383, 382), (376, 377, 384, 383), (377, 378, 385, 384), (378, 379, 386, 385), (379, 373, 380, 386), (381, 382, 389, 388), (382, 383, 390, 389), (383, 384, 391, 390), (384, 385, 392, 391), (385, 386, 393, 392), (386, 380, 387, 393), (388, 389, 396, 395), (389, 390, 397, 396), (390, 391, 398, 397), (391, 392, 399, 398), (392, 393, 400, 399), (393, 387, 394, 400), (395, 396, 403, 402), (396, 397, 404, 403), (397, 398, 405, 404), (398, 399, 406, 405), (399, 400, 407, 406), (400, 394, 401, 407), (402, 403, 410, 409), (403, 404, 411, 410), (404, 405, 412, 411), (405, 406, 413, 412), (406, 407, 414, 413), (407, 401, 408, 414), (409, 410, 417, 416), (410, 411, 418, 417), (411, 412, 419, 418), (412, 413, 420, 419), (413, 414, 421, 420), (414, 408, 415, 421), (416, 417, 424, 423), (417, 418, 425, 424), (418, 419, 426, 425), (419, 420, 427, 426), (420, 421, 428, 427), (421, 415, 422, 428), (423, 424, 431, 430), (424, 425, 432, 431), (425, 426, 433, 432), (426, 427, 434, 433), (427, 428, 435, 434), (428, 422, 429, 435), (430, 431, 438, 437), (431, 432, 439, 438), (432, 433, 440, 439), (433, 434, 441, 440), (434, 435, 442, 441), (435, 429, 436, 442), (437, 438, 445, 444), (438, 439, 446, 445), (439, 440, 447, 446), (440, 441, 448, 447), (441, 442, 449, 448), (442, 436, 443, 449), (444, 445, 452, 451), (445, 446, 453, 452), (446, 447, 454, 453), (447, 448, 455, 454), (448, 449, 456, 455), (449, 443, 450, 456), (451, 452, 459, 458), (452, 453, 460, 459), (453, 454, 461, 460), (454, 455, 462, 461), (455, 456, 463, 462), (456, 450, 457, 463), (458, 459, 466, 465), (459, 460, 467, 466), (460, 461, 468, 467), (461, 462, 469, 468), (462, 463, 470, 469), (463, 457, 464, 470), (465, 466, 473, 472), (466, 467, 474, 473), (467, 468, 475, 474), (468, 469, 476, 475), (469, 470, 477, 476), (470, 464, 471, 477), (472, 473, 480, 479), (473, 474, 481, 480), (474, 475, 482, 481), (475, 476, 483, 482), (476, 477, 484, 483), (477, 471, 478, 484), (479, 480, 487, 486), (480, 481, 488, 487), (481, 482, 489, 488), (482, 483, 490, 489), (483, 484, 491, 490), (484, 478, 485, 491), (486, 487, 494, 493), (487, 488, 495, 494), (488, 489, 496, 495), (489, 490, 497, 496), (490, 491, 498, 497), (491, 485, 492, 498), (493, 494, 501, 500), (494, 495, 502, 501), (495, 496, 503, 502), (496, 497, 504, 503), (497, 498, 505, 504), (498, 492, 499, 505), (500, 501, 508, 507), (501, 502, 509, 508), (502, 503, 510, 509), (503, 504, 511, 510), (504, 505, 512, 511), (505, 499, 506, 512), (507, 508, 515, 514), (508, 509, 516, 515), (509, 510, 517, 516), (510, 511, 518, 517), (511, 512, 519, 518), (512, 506, 513, 519), (514, 515, 190, 189), (515, 516, 191, 190), (516, 517, 192, 191), (517, 518, 193, 192), (518, 519, 194, 193), (519, 513, 188, 194), (0, 4, 195, 188), (181, 177, 500, 507), (16, 20, 223, 216), (32, 36, 251, 244), (60, 64, 303, 296), (76, 80, 331, 324), (92, 96, 359, 352), (108, 112, 387, 380), (124, 128, 415, 408), (140, 144, 443, 436), (156, 160, 471, 464), (172, 176, 499, 492), (9, 5, 196, 203), (25, 21, 224, 231), (40, 37, 252, 258), (53, 49, 276, 283), (69, 65, 304, 311), (85, 81, 332, 339), (101, 97, 360, 367), (117, 113, 388, 395), (133, 129, 416, 423), (149, 145, 444, 451), (165, 161, 472, 479), (177, 173, 493, 500), (12, 16, 216, 209), (1, 185, 514, 189), (28, 32, 244, 237), (56, 60, 296, 289), (72, 76, 324, 317), (88, 92, 352, 345), (104, 108, 380, 373), (120, 124, 408, 401), (136, 140, 436, 429), (152, 156, 464, 457), (168, 172, 492, 485), (5, 1, 189, 196), (21, 17, 217, 224), (37, 33, 245, 252), (49, 46, 270, 276), (65, 61, 297, 304), (81, 77, 325, 332), (97, 93, 353, 360), (113, 109, 381, 388), (184, 0, 188, 513), (129, 125, 409, 416), (145, 141, 437, 444), (161, 157, 465, 472), (173, 169, 486, 493), (8, 12, 209, 202), (24, 28, 237, 230), (52, 56, 289, 282), (68, 72, 317, 310), (84, 88, 345, 338), (100, 104, 373, 366), (116, 120, 401, 394), (132, 136, 429, 422), (148, 152, 457, 450), (164, 168, 485, 478), (180, 184, 513, 506), (17, 13, 210, 217), (33, 29, 238, 245), (46, 43, 264, 270), (61, 57, 290, 297), (77, 73, 318, 325), (93, 89, 346, 353), (109, 105, 374, 381), (125, 121, 402, 409), (141, 137, 430, 437), (157, 153, 458, 465), (169, 165, 479, 486), (4, 8, 202, 195), (185, 181, 507, 514), (20, 24, 230, 223), (51, 281, 275, 48), (64, 68, 310, 303), (80, 84, 338, 331), (96, 100, 366, 359), (112, 116, 394, 387), (128, 132, 422, 415), (144, 148, 450, 443), (160, 164, 478, 471), (176, 180, 506, 499), (13, 9, 203, 210), (29, 25, 231, 238), (43, 40, 258, 264), (57, 53, 283, 290), (73, 69, 311, 318), (89, 85, 339, 346), (105, 101, 367, 374), (121, 117, 395, 402), (137, 133, 423, 430), (153, 149, 451, 458)])
_uv = me_torus.uv_layers.new(name='UVMap')
_uv.uv.foreach_set('vector', [0.08496, 0.06101, 0.08777, 0.06101, 0.08777, 0.07225, 0.08496, 0.07225, 0.08496, 0.1172, 0.08777, 0.1172, 0.08777, 0.1284, 0.08496, 0.1284, 0.08777, 0.06101, 0.09058, 0.06101, 0.09058, 0.07225, 0.08777, 0.07225, 0.08777, 0.1172, 0.09058, 0.1172, 0.09058, 0.1284, 0.08777, 0.1284, 0.09058, 0.06101, 0.09339, 0.06101, 0.09339, 0.07225, 0.09058, 0.07225, 0.09058, 0.1172, 0.09339, 0.1172, 0.09339, 0.1284, 0.09058, 0.1284, 0.09339, 0.06101, 0.0962, 0.06101, 0.0962, 0.07225, 0.09339, 0.07225, 0.09339, 0.1172, 0.0962, 0.1172, 0.0962, 0.1284, 0.09339, 0.1284, 0.0962, 0.06101, 0.09901, 0.06101, 0.09901, 0.07225, 0.0962, 0.07225, 0.0962, 0.1172, 0.09901, 0.1172, 0.09901, 0.1284, 0.0962, 0.1284, 0.09901, 0.06101, 0.1018, 0.06101, 0.1018, 0.07225, 0.09901, 0.07225, 0.09901, 0.1172, 0.1018, 0.1172, 0.1018, 0.1284, 0.09901, 0.1284, 0.1018, 0.06101, 0.1046, 0.06101, 0.1046, 0.07225, 0.1018, 0.07225, 0.1018, 0.1172, 0.1046, 0.1172, 0.1046, 0.1284, 0.1018, 0.1284, 0.1046, 0.06101, 0.1074, 0.06101, 0.1074, 0.07225, 0.1046, 0.07225, 0.1046, 0.1172, 0.1074, 0.1172, 0.1074, 0.1284, 0.1046, 0.1284, 0.1074, 0.06101, 0.1102, 0.06101, 0.1102, 0.07225, 0.1074, 0.07225, 0.1074, 0.1172, 0.1102, 0.1172, 0.1102, 0.1284, 0.1074, 0.1284, 0.1102, 0.06101, 0.1131, 0.06101, 0.1131, 0.07225, 0.1102, 0.07225, 0.1131, 0.06101, 0.1159, 0.06101, 0.1159, 0.07225, 0.1131, 0.07225, 0.1159, 0.06101, 0.1187, 0.06101, 0.1187, 0.07225, 0.1159, 0.07225, 0.1187, 0.06101, 0.1215, 0.06101, 0.1215, 0.07225, 0.1187, 0.07225, 0.1215, 0.06101, 0.1243, 0.06101, 0.1243, 0.07225, 0.1215, 0.07225, 0.1243, 0.1172, 0.1243, 0.1172, 0.1215, 0.1172, 0.0, 0.0, 0.1243, 0.06101, 0.1271, 0.06101, 0.1271, 0.07225, 0.1243, 0.07225, 0.1243, 0.1172, 0.1271, 0.1172, 0.1271, 0.1284, 0.1243, 0.1284, 0.1271, 0.06101, 0.1299, 0.06101, 0.1299, 0.07225, 0.1271, 0.07225, 0.1271, 0.1172, 0.1299, 0.1172, 0.1299, 0.1284, 0.1271, 0.1284, 0.1299, 0.06101, 0.1327, 0.06101, 0.1327, 0.07225, 0.1299, 0.07225, 0.1299, 0.1172, 0.1327, 0.1172, 0.1327, 0.1284, 0.1299, 0.1284, 0.1327, 0.06101, 0.1355, 0.06101, 0.1355, 0.07225, 0.1327, 0.07225, 0.1327, 0.1172, 0.1355, 0.1172, 0.1355, 0.1284, 0.1327, 0.1284, 0.1355, 0.06101, 0.1383, 0.06101, 0.1383, 0.07225, 0.1355, 0.07225, 0.1355, 0.1172, 0.1383, 0.1172, 0.1383, 0.1284, 0.1355, 0.1284, 0.1383, 0.06101, 0.1412, 0.06101, 0.1412, 0.07225, 0.1383, 0.07225, 0.1383, 0.1172, 0.1412, 0.1172, 0.1412, 0.1284, 0.1383, 0.1284, 0.1412, 0.06101, 0.144, 0.06101, 0.144, 0.07225, 0.1412, 0.07225, 0.1412, 0.1172, 0.144, 0.1172, 0.144, 0.1284, 0.1412, 0.1284, 0.144, 0.06101, 0.1468, 0.06101, 0.1468, 0.07225, 0.144, 0.07225, 0.144, 0.1172, 0.1468, 0.1172, 0.1468, 0.1284, 0.144, 0.1284, 0.1468, 0.06101, 0.1496, 0.06101, 0.1496, 0.07225, 0.1468, 0.07225, 0.1468, 0.1172, 0.1496, 0.1172, 0.1496, 0.1284, 0.1468, 0.1284, 0.1496, 0.06101, 0.1524, 0.06101, 0.1524, 0.07225, 0.1496, 0.07225, 0.1496, 0.1172, 0.1524, 0.1172, 0.1524, 0.1284, 0.1496, 0.1284, 0.01753, 0.06101, 0.02034, 0.06101, 0.02034, 0.07225, 0.01753, 0.07225, 0.01753, 0.1172, 0.02034, 0.1172, 0.02034, 0.1284, 0.01753, 0.1284, 0.02034, 0.06101, 0.02315, 0.06101, 0.02315, 0.07225, 0.02034, 0.07225, 0.02034, 0.1172, 0.02315, 0.1172, 0.02315, 0.1284, 0.02034, 0.1284, 0.02315, 0.06101, 0.02596, 0.06101, 0.02596, 0.07225, 0.02315, 0.07225, 0.02315, 0.1172, 0.02596, 0.1172, 0.02596, 0.1284, 0.02315, 0.1284, 0.02596, 0.06101, 0.02877, 0.06101, 0.02877, 0.07225, 0.02596, 0.07225, 0.02596, 0.1172, 0.02877, 0.1172, 0.02877, 0.1284, 0.02596, 0.1284, 0.02877, 0.06101, 0.03158, 0.06101, 0.03158, 0.07225, 0.02877, 0.07225, 0.02877, 0.1172, 0.03158, 0.1172, 0.03158, 0.1284, 0.02877, 0.1284, 0.03158, 0.06101, 0.03439, 0.06101, 0.03439, 0.07225, 0.03158, 0.07225, 0.03158, 0.1172, 0.03439, 0.1172, 0.03439, 0.1284, 0.03158, 0.1284, 0.03439, 0.06101, 0.0372, 0.06101, 0.0372, 0.07225, 0.03439, 0.07225, 0.03439, 0.1172, 0.0372, 0.1172, 0.0372, 0.1284, 0.03439, 0.1284, 0.0372, 0.06101, 0.04001, 0.06101, 0.04001, 0.07225, 0.0372, 0.07225, 0.0372, 0.1172, 0.04001, 0.1172, 0.04001, 0.1284, 0.0372, 0.1284, 0.04001, 0.06101, 0.04282, 0.06101, 0.04282, 0.07225, 0.04001, 0.07225, 0.04001, 0.1172, 0.04282, 0.1172, 0.04282, 0.1284, 0.04001, 0.1284, 0.04282, 0.06101, 0.04562, 0.06101, 0.04562, 0.07225, 0.04282, 0.07225, 0.04282, 0.1172, 0.04562, 0.1172, 0.04562, 0.1284, 0.04282, 0.1284, 0.04562, 0.06101, 0.04843, 0.06101, 0.04843, 0.07225, 0.04562, 0.07225, 0.04562, 0.1172, 0.04843, 0.1172, 0.04843, 0.1284, 0.04562, 0.1284, 0.04843, 0.06101, 0.05124, 0.06101, 0.05124, 0.07225, 0.04843, 0.07225, 0.04843, 0.1172, 0.05124, 0.1172, 0.05124, 0.1284, 0.04843, 0.1284, 0.05124, 0.06101, 0.05405, 0.06101, 0.05405, 0.07225, 0.05124, 0.07225, 0.05124, 0.1172, 0.05405, 0.1172, 0.05405, 0.1284, 0.05124, 0.1284, 0.05405, 0.06101, 0.05686, 0.06101, 0.05686, 0.07225, 0.05405, 0.07225, 0.05405, 0.1172, 0.05686, 0.1172, 0.05686, 0.1284, 0.05405, 0.1284, 0.05686, 0.06101, 0.05967, 0.06101, 0.05967, 0.07225, 0.05686, 0.07225, 0.05686, 0.1172, 0.05967, 0.1172, 0.05967, 0.1284, 0.05686, 0.1284, 0.05967, 0.06101, 0.06248, 0.06101, 0.06248, 0.07225, 0.05967, 0.07225, 0.05967, 0.1172, 0.06248, 0.1172, 0.06248, 0.1284, 0.05967, 0.1284, 0.06248, 0.06101, 0.06529, 0.06101, 0.06529, 0.07225, 0.06248, 0.07225, 0.06248, 0.1172, 0.06529, 0.1172, 0.06529, 0.1284, 0.06248, 0.1284, 0.06529, 0.06101, 0.0681, 0.06101, 0.0681, 0.07225, 0.06529, 0.07225, 0.06529, 0.1172, 0.0681, 0.1172, 0.0681, 0.1284, 0.06529, 0.1284, 0.0681, 0.06101, 0.07091, 0.06101, 0.07091, 0.07225, 0.0681, 0.07225, 0.0681, 0.1172, 0.07091, 0.1172, 0.07091, 0.1284, 0.0681, 0.1284, 0.07091, 0.06101, 0.07372, 0.06101, 0.07372, 0.07225, 0.07091, 0.07225, 0.07091, 0.1172, 0.07372, 0.1172, 0.07372, 0.1284, 0.07091, 0.1284, 0.07372, 0.06101, 0.07653, 0.06101, 0.07653, 0.07225, 0.07372, 0.07225, 0.07372, 0.1172, 0.07653, 0.1172, 0.07653, 0.1284, 0.07372, 0.1284, 0.07653, 0.06101, 0.07934, 0.06101, 0.07934, 0.07225, 0.07653, 0.07225, 0.07653, 0.1172, 0.07934, 0.1172, 0.07934, 0.1284, 0.07653, 0.1284, 0.07934, 0.06101, 0.08215, 0.06101, 0.08215, 0.07225, 0.07934, 0.07225, 0.07934, 0.1172, 0.08215, 0.1172, 0.08215, 0.1284, 0.07934, 0.1284, 0.08215, 0.06101, 0.08496, 0.06101, 0.08496, 0.07225, 0.08215, 0.07225, 0.08215, 0.1172, 0.08496, 0.1172, 0.08496, 0.1284, 0.08215, 0.1284, 0.08496, 0.06101, 0.08496, 0.07225, 0.08777, 0.07225, 0.08777, 0.06101, 0.08496, 0.07225, 0.08496, 0.08349, 0.08777, 0.08349, 0.08777, 0.07225, 0.08496, 0.08349, 0.08496, 0.09473, 0.08777, 0.09473, 0.08777, 0.08349, 0.08496, 0.09473, 0.08496, 0.106, 0.08777, 0.106, 0.08777, 0.09473, 0.08496, 0.106, 0.08496, 0.1172, 0.08777, 0.1172, 0.08777, 0.106, 0.08496, 0.1172, 0.08496, 0.1284, 0.08777, 0.1284, 0.08777, 0.1172, 0.08777, 0.06101, 0.08777, 0.07225, 0.09058, 0.07225, 0.09058, 0.06101, 0.08777, 0.07225, 0.08777, 0.08349, 0.09058, 0.08349, 0.09058, 0.07225, 0.08777, 0.08349, 0.08777, 0.09473, 0.09058, 0.09473, 0.09058, 0.08349, 0.08777, 0.09473, 0.08777, 0.106, 0.09058, 0.106, 0.09058, 0.09473, 0.08777, 0.106, 0.08777, 0.1172, 0.09058, 0.1172, 0.09058, 0.106, 0.08777, 0.1172, 0.08777, 0.1284, 0.09058, 0.1284, 0.09058, 0.1172, 0.09058, 0.06101, 0.09058, 0.07225, 0.09339, 0.07225, 0.09339, 0.06101, 0.09058, 0.07225, 0.09058, 0.08349, 0.09339, 0.08349, 0.09339, 0.07225, 0.09058, 0.08349, 0.09058, 0.09473, 0.09339, 0.09473, 0.09339, 0.08349, 0.09058, 0.09473, 0.09058, 0.106, 0.09339, 0.106, 0.09339, 0.09473, 0.09058, 0.106, 0.09058, 0.1172, 0.09339, 0.1172, 0.09339, 0.106, 0.09058, 0.1172, 0.09058, 0.1284, 0.09339, 0.1284, 0.09339, 0.1172, 0.09339, 0.06101, 0.09339, 0.07225, 0.0962, 0.07225, 0.0962, 0.06101, 0.09339, 0.07225, 0.09339, 0.08349, 0.0962, 0.08349, 0.0962, 0.07225, 0.09339, 0.08349, 0.09339, 0.09473, 0.0962, 0.09473, 0.0962, 0.08349, 0.09339, 0.09473, 0.09339, 0.106, 0.0962, 0.106, 0.0962, 0.09473, 0.09339, 0.106, 0.09339, 0.1172, 0.0962, 0.1172, 0.0962, 0.106, 0.09339, 0.1172, 0.09339, 0.1284, 0.0962, 0.1284, 0.0962, 0.1172, 0.0962, 0.06101, 0.0962, 0.07225, 0.09901, 0.07225, 0.09901, 0.06101, 0.0962, 0.07225, 0.0962, 0.08349, 0.09901, 0.08349, 0.09901, 0.07225, 0.0962, 0.08349, 0.0962, 0.09473, 0.09901, 0.09473, 0.09901, 0.08349, 0.0962, 0.09473, 0.0962, 0.106, 0.09901, 0.106, 0.09901, 0.09473, 0.0962, 0.106, 0.0962, 0.1172, 0.09901, 0.1172, 0.09901, 0.106, 0.0962, 0.1172, 0.0962, 0.1284, 0.09901, 0.1284, 0.09901, 0.1172, 0.09901, 0.06101, 0.09901, 0.07225, 0.1018, 0.07225, 0.1018, 0.06101, 0.09901, 0.07225, 0.09901, 0.08349, 0.1018, 0.08349, 0.1018, 0.07225, 0.09901, 0.08349, 0.09901, 0.09473, 0.1018, 0.09473, 0.1018, 0.08349, 0.09901, 0.09473, 0.09901, 0.106, 0.1018, 0.106, 0.1018, 0.09473, 0.09901, 0.106, 0.09901, 0.1172, 0.1018, 0.1172, 0.1018, 0.106, 0.09901, 0.1172, 0.09901, 0.1284, 0.1018, 0.1284, 0.1018, 0.1172, 0.1018, 0.06101, 0.1018, 0.07225, 0.1046, 0.07225, 0.1046, 0.06101, 0.1018, 0.07225, 0.1018, 0.08349, 0.1046, 0.08349, 0.1046, 0.07225, 0.1018, 0.08349, 0.1018, 0.09473, 0.1046, 0.09473, 0.1046, 0.08349, 0.1018, 0.09473, 0.1018, 0.106, 0.1046, 0.106, 0.1046, 0.09473, 0.1018, 0.106, 0.1018, 0.1172, 0.1046, 0.1172, 0.1046, 0.106, 0.1018, 0.1172, 0.1018, 0.1284, 0.1046, 0.1284, 0.1046, 0.1172, 0.1046, 0.06101, 0.1046, 0.07225, 0.1074, 0.07225, 0.1074, 0.06101, 0.1046, 0.07225, 0.1046, 0.08349, 0.1074, 0.08349, 0.1074, 0.07225, 0.1046, 0.08349, 0.1046, 0.09473, 0.1074, 0.09473, 0.1074, 0.08349, 0.1046, 0.09473, 0.1046, 0.106, 0.1074, 0.106, 0.1074, 0.09473, 0.1046, 0.106, 0.1046, 0.1172, 0.1074, 0.1172, 0.1074, 0.106, 0.1046, 0.1172, 0.1046, 0.1284, 0.1074, 0.1284, 0.1074, 0.1172, 0.1074, 0.06101, 0.1074, 0.07225, 0.1102, 0.07225, 0.1102, 0.06101, 0.1074, 0.07225, 0.1074, 0.08349, 0.1102, 0.08349, 0.1102, 0.07225, 0.1074, 0.08349, 0.1074, 0.09473, 0.1102, 0.09473, 0.1102, 0.08349, 0.1074, 0.09473, 0.1074, 0.106, 0.1102, 0.106, 0.1102, 0.09473, 0.1074, 0.106, 0.1074, 0.1172, 0.1102, 0.1172, 0.1102, 0.106, 0.1074, 0.1172, 0.1074, 0.1284, 0.1102, 0.1284, 0.1102, 0.1172, 0.1102, 0.06101, 0.1102, 0.07225, 0.1131, 0.07225, 0.1131, 0.06101, 0.1102, 0.07225, 0.1102, 0.08349, 0.1131, 0.08349, 0.1131, 0.07225, 0.1102, 0.08349, 0.1102, 0.09473, 0.1131, 0.09473, 0.1131, 0.08349, 0.1102, 0.09473, 0.1102, 0.106, 0.1131, 0.106, 0.1131, 0.09473, 0.1102, 0.106, 0.1102, 0.1172, 0.1131, 0.1172, 0.1131, 0.106, 0.0, 0.0, 0.1159, 0.1172, 0.1131, 0.1172, 0.0, 0.0, 0.1131, 0.06101, 0.1131, 0.07225, 0.1159, 0.07225, 0.1159, 0.06101, 0.1131, 0.07225, 0.1131, 0.08349, 0.1159, 0.08349, 0.1159, 0.07225, 0.1131, 0.08349, 0.1131, 0.09473, 0.1159, 0.09473, 0.1159, 0.08349, 0.1131, 0.09473, 0.1131, 0.106, 0.1159, 0.106, 0.1159, 0.09473, 0.1131, 0.106, 0.1131, 0.1172, 0.1159, 0.1172, 0.1159, 0.106, 0.0, 0.0, 0.1187, 0.1172, 0.1159, 0.1172, 0.0, 0.0, 0.1159, 0.06101, 0.1159, 0.07225, 0.1187, 0.07225, 0.1187, 0.06101, 0.1159, 0.07225, 0.1159, 0.08349, 0.1187, 0.08349, 0.1187, 0.07225, 0.1159, 0.08349, 0.1159, 0.09473, 0.1187, 0.09473, 0.1187, 0.08349, 0.1159, 0.09473, 0.1159, 0.106, 0.1187, 0.106, 0.1187, 0.09473, 0.1159, 0.106, 0.1159, 0.1172, 0.1187, 0.1172, 0.1187, 0.106, 0.0, 0.0, 0.1131, 0.1172, 0.1102, 0.1172, 0.1102, 0.1172, 0.1187, 0.06101, 0.1187, 0.07225, 0.1215, 0.07225, 0.1215, 0.06101, 0.1187, 0.07225, 0.1187, 0.08349, 0.1215, 0.08349, 0.1215, 0.07225, 0.1187, 0.08349, 0.1187, 0.09473, 0.1215, 0.09473, 0.1215, 0.08349, 0.1187, 0.09473, 0.1187, 0.106, 0.1215, 0.106, 0.1215, 0.09473, 0.1187, 0.106, 0.1187, 0.1172, 0.1215, 0.1172, 0.1215, 0.106, 0.1102, 0.1172, 0.1102, 0.1172, 0.1102, 0.1284, 0.1102, 0.1284, 0.1215, 0.06101, 0.1215, 0.07225, 0.1243, 0.07225, 0.1243, 0.06101, 0.1215, 0.07225, 0.1215, 0.08349, 0.1243, 0.08349, 0.1243, 0.07225, 0.1215, 0.08349, 0.1215, 0.09473, 0.1243, 0.09473, 0.1243, 0.08349, 0.1215, 0.09473, 0.1215, 0.106, 0.1243, 0.106, 0.1243, 0.09473, 0.1215, 0.106, 0.1215, 0.1172, 0.1243, 0.1172, 0.1243, 0.106, 0.1243, 0.1172, 0.1243, 0.1284, 0.1243, 0.1284, 0.1243, 0.1172, 0.1243, 0.06101, 0.1243, 0.07225, 0.1271, 0.07225, 0.1271, 0.06101, 0.1243, 0.07225, 0.1243, 0.08349, 0.1271, 0.08349, 0.1271, 0.07225, 0.1243, 0.08349, 0.1243, 0.09473, 0.1271, 0.09473, 0.1271, 0.08349, 0.1243, 0.09473, 0.1243, 0.106, 0.1271, 0.106, 0.1271, 0.09473, 0.1243, 0.106, 0.1243, 0.1172, 0.1271, 0.1172, 0.1271, 0.106, 0.1243, 0.1172, 0.1243, 0.1284, 0.1271, 0.1284, 0.1271, 0.1172, 0.1271, 0.06101, 0.1271, 0.07225, 0.1299, 0.07225, 0.1299, 0.06101, 0.1271, 0.07225, 0.1271, 0.08349, 0.1299, 0.08349, 0.1299, 0.07225, 0.1271, 0.08349, 0.1271, 0.09473, 0.1299, 0.09473, 0.1299, 0.08349, 0.1271, 0.09473, 0.1271, 0.106, 0.1299, 0.106, 0.1299, 0.09473, 0.1271, 0.106, 0.1271, 0.1172, 0.1299, 0.1172, 0.1299, 0.106, 0.1271, 0.1172, 0.1271, 0.1284, 0.1299, 0.1284, 0.1299, 0.1172, 0.1299, 0.06101, 0.1299, 0.07225, 0.1327, 0.07225, 0.1327, 0.06101, 0.1299, 0.07225, 0.1299, 0.08349, 0.1327, 0.08349, 0.1327, 0.07225, 0.1299, 0.08349, 0.1299, 0.09473, 0.1327, 0.09473, 0.1327, 0.08349, 0.1299, 0.09473, 0.1299, 0.106, 0.1327, 0.106, 0.1327, 0.09473, 0.1299, 0.106, 0.1299, 0.1172, 0.1327, 0.1172, 0.1327, 0.106, 0.1299, 0.1172, 0.1299, 0.1284, 0.1327, 0.1284, 0.1327, 0.1172, 0.1327, 0.06101, 0.1327, 0.07225, 0.1355, 0.07225, 0.1355, 0.06101, 0.1327, 0.07225, 0.1327, 0.08349, 0.1355, 0.08349, 0.1355, 0.07225, 0.1327, 0.08349, 0.1327, 0.09473, 0.1355, 0.09473, 0.1355, 0.08349, 0.1327, 0.09473, 0.1327, 0.106, 0.1355, 0.106, 0.1355, 0.09473, 0.1327, 0.106, 0.1327, 0.1172, 0.1355, 0.1172, 0.1355, 0.106, 0.1327, 0.1172, 0.1327, 0.1284, 0.1355, 0.1284, 0.1355, 0.1172, 0.1355, 0.06101, 0.1355, 0.07225, 0.1383, 0.07225, 0.1383, 0.06101, 0.1355, 0.07225, 0.1355, 0.08349, 0.1383, 0.08349, 0.1383, 0.07225, 0.1355, 0.08349, 0.1355, 0.09473, 0.1383, 0.09473, 0.1383, 0.08349, 0.1355, 0.09473, 0.1355, 0.106, 0.1383, 0.106, 0.1383, 0.09473, 0.1355, 0.106, 0.1355, 0.1172, 0.1383, 0.1172, 0.1383, 0.106, 0.1355, 0.1172, 0.1355, 0.1284, 0.1383, 0.1284, 0.1383, 0.1172, 0.1383, 0.06101, 0.1383, 0.07225, 0.1412, 0.07225, 0.1412, 0.06101, 0.1383, 0.07225, 0.1383, 0.08349, 0.1412, 0.08349, 0.1412, 0.07225, 0.1383, 0.08349, 0.1383, 0.09473, 0.1412, 0.09473, 0.1412, 0.08349, 0.1383, 0.09473, 0.1383, 0.106, 0.1412, 0.106, 0.1412, 0.09473, 0.1383, 0.106, 0.1383, 0.1172, 0.1412, 0.1172, 0.1412, 0.106, 0.1383, 0.1172, 0.1383, 0.1284, 0.1412, 0.1284, 0.1412, 0.1172, 0.1412, 0.06101, 0.1412, 0.07225, 0.144, 0.07225, 0.144, 0.06101, 0.1412, 0.07225, 0.1412, 0.08349, 0.144, 0.08349, 0.144, 0.07225, 0.1412, 0.08349, 0.1412, 0.09473, 0.144, 0.09473, 0.144, 0.08349, 0.1412, 0.09473, 0.1412, 0.106, 0.144, 0.106, 0.144, 0.09473, 0.1412, 0.106, 0.1412, 0.1172, 0.144, 0.1172, 0.144, 0.106, 0.1412, 0.1172, 0.1412, 0.1284, 0.144, 0.1284, 0.144, 0.1172, 0.144, 0.06101, 0.144, 0.07225, 0.1468, 0.07225, 0.1468, 0.06101, 0.144, 0.07225, 0.144, 0.08349, 0.1468, 0.08349, 0.1468, 0.07225, 0.144, 0.08349, 0.144, 0.09473, 0.1468, 0.09473, 0.1468, 0.08349, 0.144, 0.09473, 0.144, 0.106, 0.1468, 0.106, 0.1468, 0.09473, 0.144, 0.106, 0.144, 0.1172, 0.1468, 0.1172, 0.1468, 0.106, 0.144, 0.1172, 0.144, 0.1284, 0.1468, 0.1284, 0.1468, 0.1172, 0.1468, 0.06101, 0.1468, 0.07225, 0.1496, 0.07225, 0.1496, 0.06101, 0.1468, 0.07225, 0.1468, 0.08349, 0.1496, 0.08349, 0.1496, 0.07225, 0.1468, 0.08349, 0.1468, 0.09473, 0.1496, 0.09473, 0.1496, 0.08349, 0.1468, 0.09473, 0.1468, 0.106, 0.1496, 0.106, 0.1496, 0.09473, 0.1468, 0.106, 0.1468, 0.1172, 0.1496, 0.1172, 0.1496, 0.106, 0.1468, 0.1172, 0.1468, 0.1284, 0.1496, 0.1284, 0.1496, 0.1172, 0.1496, 0.06101, 0.1496, 0.07225, 0.1524, 0.07225, 0.1524, 0.06101, 0.1496, 0.07225, 0.1496, 0.08349, 0.1524, 0.08349, 0.1524, 0.07225, 0.1496, 0.08349, 0.1496, 0.09473, 0.1524, 0.09473, 0.1524, 0.08349, 0.1496, 0.09473, 0.1496, 0.106, 0.1524, 0.106, 0.1524, 0.09473, 0.1496, 0.106, 0.1496, 0.1172, 0.1524, 0.1172, 0.1524, 0.106, 0.1496, 0.1172, 0.1496, 0.1284, 0.1524, 0.1284, 0.1524, 0.1172, 0.01753, 0.06101, 0.01753, 0.07225, 0.02034, 0.07225, 0.02034, 0.06101, 0.01753, 0.07225, 0.01753, 0.08349, 0.02034, 0.08349, 0.02034, 0.07225, 0.01753, 0.08349, 0.01753, 0.09473, 0.02034, 0.09473, 0.02034, 0.08349, 0.01753, 0.09473, 0.01753, 0.106, 0.02034, 0.106, 0.02034, 0.09473, 0.01753, 0.106, 0.01753, 0.1172, 0.02034, 0.1172, 0.02034, 0.106, 0.01753, 0.1172, 0.01753, 0.1284, 0.02034, 0.1284, 0.02034, 0.1172, 0.02034, 0.06101, 0.02034, 0.07225, 0.02315, 0.07225, 0.02315, 0.06101, 0.02034, 0.07225, 0.02034, 0.08349, 0.02315, 0.08349, 0.02315, 0.07225, 0.02034, 0.08349, 0.02034, 0.09473, 0.02315, 0.09473, 0.02315, 0.08349, 0.02034, 0.09473, 0.02034, 0.106, 0.02315, 0.106, 0.02315, 0.09473, 0.02034, 0.106, 0.02034, 0.1172, 0.02315, 0.1172, 0.02315, 0.106, 0.02034, 0.1172, 0.02034, 0.1284, 0.02315, 0.1284, 0.02315, 0.1172, 0.02315, 0.06101, 0.02315, 0.07225, 0.02596, 0.07225, 0.02596, 0.06101, 0.02315, 0.07225, 0.02315, 0.08349, 0.02596, 0.08349, 0.02596, 0.07225, 0.02315, 0.08349, 0.02315, 0.09473, 0.02596, 0.09473, 0.02596, 0.08349, 0.02315, 0.09473, 0.02315, 0.106, 0.02596, 0.106, 0.02596, 0.09473, 0.02315, 0.106, 0.02315, 0.1172, 0.02596, 0.1172, 0.02596, 0.106, 0.02315, 0.1172, 0.02315, 0.1284, 0.02596, 0.1284, 0.02596, 0.1172, 0.02596, 0.06101, 0.02596, 0.07225, 0.02877, 0.07225, 0.02877, 0.06101, 0.02596, 0.07225, 0.02596, 0.08349, 0.02877, 0.08349, 0.02877, 0.07225, 0.02596, 0.08349, 0.02596, 0.09473, 0.02877, 0.09473, 0.02877, 0.08349, 0.02596, 0.09473, 0.02596, 0.106, 0.02877, 0.106, 0.02877, 0.09473, 0.02596, 0.106, 0.02596, 0.1172, 0.02877, 0.1172, 0.02877, 0.106, 0.02596, 0.1172, 0.02596, 0.1284, 0.02877, 0.1284, 0.02877, 0.1172, 0.02877, 0.06101, 0.02877, 0.07225, 0.03158, 0.07225, 0.03158, 0.06101, 0.02877, 0.07225, 0.02877, 0.08349, 0.03158, 0.08349, 0.03158, 0.07225, 0.02877, 0.08349, 0.02877, 0.09473, 0.03158, 0.09473, 0.03158, 0.08349, 0.02877, 0.09473, 0.02877, 0.106, 0.03158, 0.106, 0.03158, 0.09473, 0.02877, 0.106, 0.02877, 0.1172, 0.03158, 0.1172, 0.03158, 0.106, 0.02877, 0.1172, 0.02877, 0.1284, 0.03158, 0.1284, 0.03158, 0.1172, 0.03158, 0.06101, 0.03158, 0.07225, 0.03439, 0.07225, 0.03439, 0.06101, 0.03158, 0.07225, 0.03158, 0.08349, 0.03439, 0.08349, 0.03439, 0.07225, 0.03158, 0.08349, 0.03158, 0.09473, 0.03439, 0.09473, 0.03439, 0.08349, 0.03158, 0.09473, 0.03158, 0.106, 0.03439, 0.106, 0.03439, 0.09473, 0.03158, 0.106, 0.03158, 0.1172, 0.03439, 0.1172, 0.03439, 0.106, 0.03158, 0.1172, 0.03158, 0.1284, 0.03439, 0.1284, 0.03439, 0.1172, 0.03439, 0.06101, 0.03439, 0.07225, 0.0372, 0.07225, 0.0372, 0.06101, 0.03439, 0.07225, 0.03439, 0.08349, 0.0372, 0.08349, 0.0372, 0.07225, 0.03439, 0.08349, 0.03439, 0.09473, 0.0372, 0.09473, 0.0372, 0.08349, 0.03439, 0.09473, 0.03439, 0.106, 0.0372, 0.106, 0.0372, 0.09473, 0.03439, 0.106, 0.03439, 0.1172, 0.0372, 0.1172, 0.0372, 0.106, 0.03439, 0.1172, 0.03439, 0.1284, 0.0372, 0.1284, 0.0372, 0.1172, 0.0372, 0.06101, 0.0372, 0.07225, 0.04001, 0.07225, 0.04001, 0.06101, 0.0372, 0.07225, 0.0372, 0.08349, 0.04001, 0.08349, 0.04001, 0.07225, 0.0372, 0.08349, 0.0372, 0.09473, 0.04001, 0.09473, 0.04001, 0.08349, 0.0372, 0.09473, 0.0372, 0.106, 0.04001, 0.106, 0.04001, 0.09473, 0.0372, 0.106, 0.0372, 0.1172, 0.04001, 0.1172, 0.04001, 0.106, 0.0372, 0.1172, 0.0372, 0.1284, 0.04001, 0.1284, 0.04001, 0.1172, 0.04001, 0.06101, 0.04001, 0.07225, 0.04282, 0.07225, 0.04282, 0.06101, 0.04001, 0.07225, 0.04001, 0.08349, 0.04282, 0.08349, 0.04282, 0.07225, 0.04001, 0.08349, 0.04001, 0.09473, 0.04282, 0.09473, 0.04282, 0.08349, 0.04001, 0.09473, 0.04001, 0.106, 0.04282, 0.106, 0.04282, 0.09473, 0.04001, 0.106, 0.04001, 0.1172, 0.04282, 0.1172, 0.04282, 0.106, 0.04001, 0.1172, 0.04001, 0.1284, 0.04282, 0.1284, 0.04282, 0.1172, 0.04282, 0.06101, 0.04282, 0.07225, 0.04562, 0.07225, 0.04562, 0.06101, 0.04282, 0.07225, 0.04282, 0.08349, 0.04562, 0.08349, 0.04562, 0.07225, 0.04282, 0.08349, 0.04282, 0.09473, 0.04562, 0.09473, 0.04562, 0.08349, 0.04282, 0.09473, 0.04282, 0.106, 0.04562, 0.106, 0.04562, 0.09473, 0.04282, 0.106, 0.04282, 0.1172, 0.04562, 0.1172, 0.04562, 0.106, 0.04282, 0.1172, 0.04282, 0.1284, 0.04562, 0.1284, 0.04562, 0.1172, 0.04562, 0.06101, 0.04562, 0.07225, 0.04843, 0.07225, 0.04843, 0.06101, 0.04562, 0.07225, 0.04562, 0.08349, 0.04843, 0.08349, 0.04843, 0.07225, 0.04562, 0.08349, 0.04562, 0.09473, 0.04843, 0.09473, 0.04843, 0.08349, 0.04562, 0.09473, 0.04562, 0.106, 0.04843, 0.106, 0.04843, 0.09473, 0.04562, 0.106, 0.04562, 0.1172, 0.04843, 0.1172, 0.04843, 0.106, 0.04562, 0.1172, 0.04562, 0.1284, 0.04843, 0.1284, 0.04843, 0.1172, 0.04843, 0.06101, 0.04843, 0.07225, 0.05124, 0.07225, 0.05124, 0.06101, 0.04843, 0.07225, 0.04843, 0.08349, 0.05124, 0.08349, 0.05124, 0.07225, 0.04843, 0.08349, 0.04843, 0.09473, 0.05124, 0.09473, 0.05124, 0.08349, 0.04843, 0.09473, 0.04843, 0.106, 0.05124, 0.106, 0.05124, 0.09473, 0.04843, 0.106, 0.04843, 0.1172, 0.05124, 0.1172, 0.05124, 0.106, 0.04843, 0.1172, 0.04843, 0.1284, 0.05124, 0.1284, 0.05124, 0.1172, 0.05124, 0.06101, 0.05124, 0.07225, 0.05405, 0.07225, 0.05405, 0.06101, 0.05124, 0.07225, 0.05124, 0.08349, 0.05405, 0.08349, 0.05405, 0.07225, 0.05124, 0.08349, 0.05124, 0.09473, 0.05405, 0.09473, 0.05405, 0.08349, 0.05124, 0.09473, 0.05124, 0.106, 0.05405, 0.106, 0.05405, 0.09473, 0.05124, 0.106, 0.05124, 0.1172, 0.05405, 0.1172, 0.05405, 0.106, 0.05124, 0.1172, 0.05124, 0.1284, 0.05405, 0.1284, 0.05405, 0.1172, 0.05405, 0.06101, 0.05405, 0.07225, 0.05686, 0.07225, 0.05686, 0.06101, 0.05405, 0.07225, 0.05405, 0.08349, 0.05686, 0.08349, 0.05686, 0.07225, 0.05405, 0.08349, 0.05405, 0.09473, 0.05686, 0.09473, 0.05686, 0.08349, 0.05405, 0.09473, 0.05405, 0.106, 0.05686, 0.106, 0.05686, 0.09473, 0.05405, 0.106, 0.05405, 0.1172, 0.05686, 0.1172, 0.05686, 0.106, 0.05405, 0.1172, 0.05405, 0.1284, 0.05686, 0.1284, 0.05686, 0.1172, 0.05686, 0.06101, 0.05686, 0.07225, 0.05967, 0.07225, 0.05967, 0.06101, 0.05686, 0.07225, 0.05686, 0.08349, 0.05967, 0.08349, 0.05967, 0.07225, 0.05686, 0.08349, 0.05686, 0.09473, 0.05967, 0.09473, 0.05967, 0.08349, 0.05686, 0.09473, 0.05686, 0.106, 0.05967, 0.106, 0.05967, 0.09473, 0.05686, 0.106, 0.05686, 0.1172, 0.05967, 0.1172, 0.05967, 0.106, 0.05686, 0.1172, 0.05686, 0.1284, 0.05967, 0.1284, 0.05967, 0.1172, 0.05967, 0.06101, 0.05967, 0.07225, 0.06248, 0.07225, 0.06248, 0.06101, 0.05967, 0.07225, 0.05967, 0.08349, 0.06248, 0.08349, 0.06248, 0.07225, 0.05967, 0.08349, 0.05967, 0.09473, 0.06248, 0.09473, 0.06248, 0.08349, 0.05967, 0.09473, 0.05967, 0.106, 0.06248, 0.106, 0.06248, 0.09473, 0.05967, 0.106, 0.05967, 0.1172, 0.06248, 0.1172, 0.06248, 0.106, 0.05967, 0.1172, 0.05967, 0.1284, 0.06248, 0.1284, 0.06248, 0.1172, 0.06248, 0.06101, 0.06248, 0.07225, 0.06529, 0.07225, 0.06529, 0.06101, 0.06248, 0.07225, 0.06248, 0.08349, 0.06529, 0.08349, 0.06529, 0.07225, 0.06248, 0.08349, 0.06248, 0.09473, 0.06529, 0.09473, 0.06529, 0.08349, 0.06248, 0.09473, 0.06248, 0.106, 0.06529, 0.106, 0.06529, 0.09473, 0.06248, 0.106, 0.06248, 0.1172, 0.06529, 0.1172, 0.06529, 0.106, 0.06248, 0.1172, 0.06248, 0.1284, 0.06529, 0.1284, 0.06529, 0.1172, 0.06529, 0.06101, 0.06529, 0.07225, 0.0681, 0.07225, 0.0681, 0.06101, 0.06529, 0.07225, 0.06529, 0.08349, 0.0681, 0.08349, 0.0681, 0.07225, 0.06529, 0.08349, 0.06529, 0.09473, 0.0681, 0.09473, 0.0681, 0.08349, 0.06529, 0.09473, 0.06529, 0.106, 0.0681, 0.106, 0.0681, 0.09473, 0.06529, 0.106, 0.06529, 0.1172, 0.0681, 0.1172, 0.0681, 0.106, 0.06529, 0.1172, 0.06529, 0.1284, 0.0681, 0.1284, 0.0681, 0.1172, 0.0681, 0.06101, 0.0681, 0.07225, 0.07091, 0.07225, 0.07091, 0.06101, 0.0681, 0.07225, 0.0681, 0.08349, 0.07091, 0.08349, 0.07091, 0.07225, 0.0681, 0.08349, 0.0681, 0.09473, 0.07091, 0.09473, 0.07091, 0.08349, 0.0681, 0.09473, 0.0681, 0.106, 0.07091, 0.106, 0.07091, 0.09473, 0.0681, 0.106, 0.0681, 0.1172, 0.07091, 0.1172, 0.07091, 0.106, 0.0681, 0.1172, 0.0681, 0.1284, 0.07091, 0.1284, 0.07091, 0.1172, 0.07091, 0.06101, 0.07091, 0.07225, 0.07372, 0.07225, 0.07372, 0.06101, 0.07091, 0.07225, 0.07091, 0.08349, 0.07372, 0.08349, 0.07372, 0.07225, 0.07091, 0.08349, 0.07091, 0.09473, 0.07372, 0.09473, 0.07372, 0.08349, 0.07091, 0.09473, 0.07091, 0.106, 0.07372, 0.106, 0.07372, 0.09473, 0.07091, 0.106, 0.07091, 0.1172, 0.07372, 0.1172, 0.07372, 0.106, 0.07091, 0.1172, 0.07091, 0.1284, 0.07372, 0.1284, 0.07372, 0.1172, 0.07372, 0.06101, 0.07372, 0.07225, 0.07653, 0.07225, 0.07653, 0.06101, 0.07372, 0.07225, 0.07372, 0.08349, 0.07653, 0.08349, 0.07653, 0.07225, 0.07372, 0.08349, 0.07372, 0.09473, 0.07653, 0.09473, 0.07653, 0.08349, 0.07372, 0.09473, 0.07372, 0.106, 0.07653, 0.106, 0.07653, 0.09473, 0.07372, 0.106, 0.07372, 0.1172, 0.07653, 0.1172, 0.07653, 0.106, 0.07372, 0.1172, 0.07372, 0.1284, 0.07653, 0.1284, 0.07653, 0.1172, 0.07653, 0.06101, 0.07653, 0.07225, 0.07934, 0.07225, 0.07934, 0.06101, 0.07653, 0.07225, 0.07653, 0.08349, 0.07934, 0.08349, 0.07934, 0.07225, 0.07653, 0.08349, 0.07653, 0.09473, 0.07934, 0.09473, 0.07934, 0.08349, 0.07653, 0.09473, 0.07653, 0.106, 0.07934, 0.106, 0.07934, 0.09473, 0.07653, 0.106, 0.07653, 0.1172, 0.07934, 0.1172, 0.07934, 0.106, 0.07653, 0.1172, 0.07653, 0.1284, 0.07934, 0.1284, 0.07934, 0.1172, 0.07934, 0.06101, 0.07934, 0.07225, 0.08215, 0.07225, 0.08215, 0.06101, 0.07934, 0.07225, 0.07934, 0.08349, 0.08215, 0.08349, 0.08215, 0.07225, 0.07934, 0.08349, 0.07934, 0.09473, 0.08215, 0.09473, 0.08215, 0.08349, 0.07934, 0.09473, 0.07934, 0.106, 0.08215, 0.106, 0.08215, 0.09473, 0.07934, 0.106, 0.07934, 0.1172, 0.08215, 0.1172, 0.08215, 0.106, 0.07934, 0.1172, 0.07934, 0.1284, 0.08215, 0.1284, 0.08215, 0.1172, 0.08215, 0.06101, 0.08215, 0.07225, 0.08496, 0.07225, 0.08496, 0.06101, 0.08215, 0.07225, 0.08215, 0.08349, 0.08496, 0.08349, 0.08496, 0.07225, 0.08215, 0.08349, 0.08215, 0.09473, 0.08496, 0.09473, 0.08496, 0.08349, 0.08215, 0.09473, 0.08215, 0.106, 0.08496, 0.106, 0.08496, 0.09473, 0.08215, 0.106, 0.08215, 0.1172, 0.08496, 0.1172, 0.08496, 0.106, 0.08215, 0.1172, 0.08215, 0.1284, 0.08496, 0.1284, 0.08496, 0.1172, 0.08496, 0.1284, 0.08777, 0.1284, 0.08777, 0.1284, 0.08496, 0.1284, 0.07934, 0.06101, 0.07653, 0.06101, 0.07653, 0.06101, 0.07934, 0.06101, 0.0962, 0.1284, 0.09901, 0.1284, 0.09901, 0.1284, 0.0962, 0.1284, 0.1074, 0.1284, 0.1102, 0.1284, 0.1102, 0.1284, 0.1074, 0.1284, 0.1299, 0.1284, 0.1327, 0.1284, 0.1327, 0.1284, 0.1299, 0.1284, 0.1412, 0.1284, 0.144, 0.1284, 0.144, 0.1284, 0.1412, 0.1284, 0.01753, 0.1284, 0.02034, 0.1284, 0.02034, 0.1284, 0.01753, 0.1284, 0.02877, 0.1284, 0.03158, 0.1284, 0.03158, 0.1284, 0.02877, 0.1284, 0.04001, 0.1284, 0.04282, 0.1284, 0.04282, 0.1284, 0.04001, 0.1284, 0.05124, 0.1284, 0.05405, 0.1284, 0.05405, 0.1284, 0.05124, 0.1284, 0.06248, 0.1284, 0.06529, 0.1284, 0.06529, 0.1284, 0.06248, 0.1284, 0.07372, 0.1284, 0.07653, 0.1284, 0.07653, 0.1284, 0.07372, 0.1284, 0.09058, 0.06101, 0.08777, 0.06101, 0.08777, 0.06101, 0.09058, 0.06101, 0.1018, 0.06101, 0.09901, 0.06101, 0.09901, 0.06101, 0.1018, 0.06101, 0.1131, 0.06101, 0.1102, 0.06101, 0.1102, 0.06101, 0.1131, 0.06101, 0.1243, 0.06101, 0.1215, 0.06101, 0.1215, 0.06101, 0.1243, 0.06101, 0.1355, 0.06101, 0.1327, 0.06101, 0.1327, 0.06101, 0.1355, 0.06101, 0.1468, 0.06101, 0.144, 0.06101, 0.144, 0.06101, 0.1468, 0.06101, 0.02315, 0.06101, 0.02034, 0.06101, 0.02034, 0.06101, 0.02315, 0.06101, 0.03439, 0.06101, 0.03158, 0.06101, 0.03158, 0.06101, 0.03439, 0.06101, 0.04562, 0.06101, 0.04282, 0.06101, 0.04282, 0.06101, 0.04562, 0.06101, 0.05686, 0.06101, 0.05405, 0.06101, 0.05405, 0.06101, 0.05686, 0.06101, 0.0681, 0.06101, 0.06529, 0.06101, 0.06529, 0.06101, 0.0681, 0.06101, 0.07653, 0.06101, 0.07372, 0.06101, 0.07372, 0.06101, 0.07653, 0.06101, 0.09339, 0.1284, 0.0962, 0.1284, 0.0962, 0.1284, 0.09339, 0.1284, 0.08496, 0.06101, 0.08215, 0.06101, 0.08215, 0.06101, 0.08496, 0.06101, 0.1046, 0.1284, 0.1074, 0.1284, 0.1074, 0.1284, 0.1046, 0.1284, 0.1271, 0.1284, 0.1299, 0.1284, 0.1299, 0.1284, 0.1271, 0.1284, 0.1383, 0.1284, 0.1412, 0.1284, 0.1412, 0.1284, 0.1383, 0.1284, 0.1496, 0.1284, 0.1524, 0.1284, 0.1524, 0.1284, 0.1496, 0.1284, 0.02596, 0.1284, 0.02877, 0.1284, 0.02877, 0.1284, 0.02596, 0.1284, 0.0372, 0.1284, 0.04001, 0.1284, 0.04001, 0.1284, 0.0372, 0.1284, 0.04843, 0.1284, 0.05124, 0.1284, 0.05124, 0.1284, 0.04843, 0.1284, 0.05967, 0.1284, 0.06248, 0.1284, 0.06248, 0.1284, 0.05967, 0.1284, 0.07091, 0.1284, 0.07372, 0.1284, 0.07372, 0.1284, 0.07091, 0.1284, 0.08777, 0.06101, 0.08496, 0.06101, 0.08496, 0.06101, 0.08777, 0.06101, 0.09901, 0.06101, 0.0962, 0.06101, 0.0962, 0.06101, 0.09901, 0.06101, 0.1102, 0.06101, 0.1074, 0.06101, 0.1074, 0.06101, 0.1102, 0.06101, 0.1215, 0.06101, 0.1187, 0.06101, 0.1187, 0.06101, 0.1215, 0.06101, 0.1327, 0.06101, 0.1299, 0.06101, 0.1299, 0.06101, 0.1327, 0.06101, 0.144, 0.06101, 0.1412, 0.06101, 0.1412, 0.06101, 0.144, 0.06101, 0.02034, 0.06101, 0.01753, 0.06101, 0.01753, 0.06101, 0.02034, 0.06101, 0.03158, 0.06101, 0.02877, 0.06101, 0.02877, 0.06101, 0.03158, 0.06101, 0.08215, 0.1284, 0.08496, 0.1284, 0.08496, 0.1284, 0.08215, 0.1284, 0.04282, 0.06101, 0.04001, 0.06101, 0.04001, 0.06101, 0.04282, 0.06101, 0.05405, 0.06101, 0.05124, 0.06101, 0.05124, 0.06101, 0.05405, 0.06101, 0.06529, 0.06101, 0.06248, 0.06101, 0.06248, 0.06101, 0.06529, 0.06101, 0.07372, 0.06101, 0.07091, 0.06101, 0.07091, 0.06101, 0.07372, 0.06101, 0.09058, 0.1284, 0.09339, 0.1284, 0.09339, 0.1284, 0.09058, 0.1284, 0.1018, 0.1284, 0.1046, 0.1284, 0.1046, 0.1284, 0.1018, 0.1284, 0.1243, 0.1284, 0.1271, 0.1284, 0.1271, 0.1284, 0.1243, 0.1284, 0.1355, 0.1284, 0.1383, 0.1284, 0.1383, 0.1284, 0.1355, 0.1284, 0.1468, 0.1284, 0.1496, 0.1284, 0.1496, 0.1284, 0.1468, 0.1284, 0.02315, 0.1284, 0.02596, 0.1284, 0.02596, 0.1284, 0.02315, 0.1284, 0.03439, 0.1284, 0.0372, 0.1284, 0.0372, 0.1284, 0.03439, 0.1284, 0.04562, 0.1284, 0.04843, 0.1284, 0.04843, 0.1284, 0.04562, 0.1284, 0.05686, 0.1284, 0.05967, 0.1284, 0.05967, 0.1284, 0.05686, 0.1284, 0.0681, 0.1284, 0.07091, 0.1284, 0.07091, 0.1284, 0.0681, 0.1284, 0.07934, 0.1284, 0.08215, 0.1284, 0.08215, 0.1284, 0.07934, 0.1284, 0.0962, 0.06101, 0.09339, 0.06101, 0.09339, 0.06101, 0.0962, 0.06101, 0.1074, 0.06101, 0.1046, 0.06101, 0.1046, 0.06101, 0.1074, 0.06101, 0.1187, 0.06101, 0.1159, 0.06101, 0.1159, 0.06101, 0.1187, 0.06101, 0.1299, 0.06101, 0.1271, 0.06101, 0.1271, 0.06101, 0.1299, 0.06101, 0.1412, 0.06101, 0.1383, 0.06101, 0.1383, 0.06101, 0.1412, 0.06101, 0.1524, 0.06101, 0.1496, 0.06101, 0.1496, 0.06101, 0.1524, 0.06101, 0.02877, 0.06101, 0.02596, 0.06101, 0.02596, 0.06101, 0.02877, 0.06101, 0.04001, 0.06101, 0.0372, 0.06101, 0.0372, 0.06101, 0.04001, 0.06101, 0.05124, 0.06101, 0.04843, 0.06101, 0.04843, 0.06101, 0.05124, 0.06101, 0.06248, 0.06101, 0.05967, 0.06101, 0.05967, 0.06101, 0.06248, 0.06101, 0.07091, 0.06101, 0.0681, 0.06101, 0.0681, 0.06101, 0.07091, 0.06101, 0.08777, 0.1284, 0.09058, 0.1284, 0.09058, 0.1284, 0.08777, 0.1284, 0.08215, 0.06101, 0.07934, 0.06101, 0.07934, 0.06101, 0.08215, 0.06101, 0.09901, 0.1284, 0.1018, 0.1284, 0.1018, 0.1284, 0.09901, 0.1284, 0.0, 0.0, 0.1215, 0.1172, 0.1187, 0.1172, 0.0, 0.0, 0.1327, 0.1284, 0.1355, 0.1284, 0.1355, 0.1284, 0.1327, 0.1284, 0.144, 0.1284, 0.1468, 0.1284, 0.1468, 0.1284, 0.144, 0.1284, 0.02034, 0.1284, 0.02315, 0.1284, 0.02315, 0.1284, 0.02034, 0.1284, 0.03158, 0.1284, 0.03439, 0.1284, 0.03439, 0.1284, 0.03158, 0.1284, 0.04282, 0.1284, 0.04562, 0.1284, 0.04562, 0.1284, 0.04282, 0.1284, 0.05405, 0.1284, 0.05686, 0.1284, 0.05686, 0.1284, 0.05405, 0.1284, 0.06529, 0.1284, 0.0681, 0.1284, 0.0681, 0.1284, 0.06529, 0.1284, 0.07653, 0.1284, 0.07934, 0.1284, 0.07934, 0.1284, 0.07653, 0.1284, 0.09339, 0.06101, 0.09058, 0.06101, 0.09058, 0.06101, 0.09339, 0.06101, 0.1046, 0.06101, 0.1018, 0.06101, 0.1018, 0.06101, 0.1046, 0.06101, 0.1159, 0.06101, 0.1131, 0.06101, 0.1131, 0.06101, 0.1159, 0.06101, 0.1271, 0.06101, 0.1243, 0.06101, 0.1243, 0.06101, 0.1271, 0.06101, 0.1383, 0.06101, 0.1355, 0.06101, 0.1355, 0.06101, 0.1383, 0.06101, 0.1496, 0.06101, 0.1468, 0.06101, 0.1468, 0.06101, 0.1496, 0.06101, 0.02596, 0.06101, 0.02315, 0.06101, 0.02315, 0.06101, 0.02596, 0.06101, 0.0372, 0.06101, 0.03439, 0.06101, 0.03439, 0.06101, 0.0372, 0.06101, 0.04843, 0.06101, 0.04562, 0.06101, 0.04562, 0.06101, 0.04843, 0.06101, 0.05967, 0.06101, 0.05686, 0.06101, 0.05686, 0.06101, 0.05967, 0.06101])
me_torus.materials.append(mat_material_003)
me_torus.update()
me_cube_004 = bpy.data.meshes.new('Cube.004')
me_cube_004.from_pydata([(0.8184, 0.8184, -0.7198), (0.8184, -0.8184, -0.7198), (-0.8184, 0.8184, -0.7198), (-0.8184, -0.8184, -0.7198), (0.8184, 0.8184, 0.6457), (0.8184, -0.8184, 0.6457), (-0.8184, 0.8184, 0.6457), (-0.8184, -0.8184, 0.6457)], [], [(2, 3, 1, 0), (6, 4, 5, 7), (3, 2, 6, 7), (0, 1, 5, 4), (2, 0, 4, 6), (1, 3, 7, 5)])
_uv = me_cube_004.uv_layers.new(name='UVMap')
_uv.uv.foreach_set('vector', [0.5896, 0.6253, 0.5793, 0.6911, 0.5706, 0.7009, 0.5896, 0.7095, 0.5896, 0.6253, 0.5896, 0.7095, 0.5706, 0.7009, 0.5793, 0.6911, 0.5793, 0.6911, 0.5896, 0.6253, 0.5896, 0.6253, 0.5793, 0.6911, 0.5896, 0.7095, 0.5706, 0.7009, 0.5706, 0.7009, 0.5896, 0.7095, 0.5896, 0.6253, 0.5896, 0.7095, 0.5896, 0.7095, 0.5896, 0.6253, 0.5706, 0.7009, 0.5793, 0.6911, 0.5793, 0.6911, 0.5706, 0.7009])
me_cube_004.materials.append(mat_material_001)
me_cube_004.use_mirror_vertex_groups = False
me_cube_004.update()
me_cube_003 = bpy.data.meshes.new('Cube.003')
me_cube_003.from_pydata([], [], [])
_uv = me_cube_003.uv_layers.new(name='UVMap')
_uv.uv.foreach_set('vector', [])
me_cube_003.materials.append(mat_material_005)
me_cube_003.use_mirror_vertex_groups = False
me_cube_003.update()
me_cube = bpy.data.meshes.new('Cube')
me_cube.from_pydata([(-1.506, -0.2867, -0.3603), (-1.506, -0.2867, 0.2132), (-1.506, 0.2867, -0.3603), (-1.506, 0.2867, 0.2132), (0.2867, -0.2867, -0.3603), (0.2867, -0.2867, 0.2132), (0.2867, 0.2867, -0.3603), (0.2867, 0.2867, 0.2132), (-1.831, -0.2867, -0.3603), (-1.831, -0.2867, 0.2132), (-1.831, 0.2867, -0.3603), (-1.831, 0.2867, 0.2132), (-2.545, -0.2867, -0.3603), (-2.545, -0.2867, 0.2132), (-2.545, 0.2867, -0.3603), (-2.545, 0.2867, 0.2132)], [], [(2, 3, 7, 6), (6, 7, 5, 4), (4, 5, 1, 0), (2, 6, 4, 0), (7, 3, 1, 5), (11, 10, 14, 15), (10, 11, 9, 8), (3, 2, 0, 1), (12, 13, 15, 14), (8, 9, 13, 12), (9, 11, 15, 13), (10, 8, 12, 14)])
_uv = me_cube.uv_layers.new(name='UVMap')
_uv.uv.foreach_set('vector', [0.375, 0.25, 0.625, 0.25, 0.625, 0.5, 0.375, 0.5, 0.375, 0.5, 0.625, 0.5, 0.625, 0.75, 0.375, 0.75, 0.375, 0.75, 0.625, 0.75, 0.625, 1.0, 0.375, 1.0, 0.125, 0.5, 0.375, 0.5, 0.375, 0.75, 0.125, 0.75, 0.625, 0.5, 0.875, 0.5, 0.875, 0.75, 0.625, 0.75, 0.625, 0.25, 0.375, 0.25, 0.375, 0.25, 0.625, 0.25, 0.0, 0.0, 0.0, 0.0, 0.0, 0.0, 0.0, 0.0, 0.0, 0.0, 0.0, 0.0, 0.0, 0.0, 0.0, 0.0, 0.375, 0.0, 0.625, 0.0, 0.625, 0.25, 0.375, 0.25, 0.375, 1.0, 0.625, 1.0, 0.625, 1.0, 0.375, 1.0, 0.875, 0.75, 0.875, 0.5, 0.875, 0.5, 0.875, 0.75, 0.125, 0.5, 0.125, 0.75, 0.125, 0.75, 0.125, 0.5])
me_cube.update()
me_cube_005 = bpy.data.meshes.new('Cube.005')
me_cube_005.from_pydata([(0.8184, 0.8184, -0.7198), (0.8184, -0.8184, -0.7198), (-0.8184, 0.8184, -0.7198), (-0.8184, -0.8184, -0.7198), (0.8184, 0.8184, 0.6457), (0.8184, -0.8184, 0.6457), (-0.8184, 0.8184, 0.6457), (-0.8184, -0.8184, 0.6457)], [], [(2, 3, 1, 0), (6, 4, 5, 7), (3, 2, 6, 7), (0, 1, 5, 4), (2, 0, 4, 6), (1, 3, 7, 5)])
_uv = me_cube_005.uv_layers.new(name='UVMap')
_uv.uv.foreach_set('vector', [0.5896, 0.6253, 0.5793, 0.6911, 0.5706, 0.7009, 0.5896, 0.7095, 0.5896, 0.6253, 0.5896, 0.7095, 0.5706, 0.7009, 0.5793, 0.6911, 0.5793, 0.6911, 0.5896, 0.6253, 0.5896, 0.6253, 0.5793, 0.6911, 0.5896, 0.7095, 0.5706, 0.7009, 0.5706, 0.7009, 0.5896, 0.7095, 0.5896, 0.6253, 0.5896, 0.7095, 0.5896, 0.7095, 0.5896, 0.6253, 0.5706, 0.7009, 0.5793, 0.6911, 0.5793, 0.6911, 0.5706, 0.7009])
me_cube_005.materials.append(mat_material_002)
me_cube_005.use_mirror_vertex_groups = False
me_cube_005.update()

# ---- objects
ob_ball = bpy.data.objects.new('ball', me_sphere)
ob_flag = bpy.data.objects.new('flag', me_cylinder_001)
ob_basic_moveable_001 = bpy.data.objects.new('basic-moveable.001', me_cube_002)
ob_torus = bpy.data.objects.new('Torus', me_torus)
ob_end2 = bpy.data.objects.new('end2', me_cube_004)
ob_basic_fixed = bpy.data.objects.new('basic-fixed', me_cube_003)
ob_cube = bpy.data.objects.new('Cube', me_cube)
ob_end2_001 = bpy.data.objects.new('end2.001', me_cube_005)

# ---- transforms, parenting, visibility, modifiers, constraints
ob_ball.location = (0.0, 0.0, 1.0)
ob_ball.scale = (0.3525, 0.3525, 0.3525)
ob_flag.location = (0.02239, 12.67, -0.7116)
ob_flag.scale = (0.02845, 0.02845, 1.0)
ob_basic_moveable_001.location = (0.0, 0.0, 0.0)
ob_basic_moveable_001.scale = (1.0, 1.0, 0.2)
ob_basic_moveable_001.lock_rotations_4d = False
ob_basic_moveable_001.empty_display_type = 'ARROWS'
ob_basic_moveable_001.lineart.crease_threshold = 0.0
ob_torus.location = (0.03917, 5.082, 0.2677)
ob_torus.rotation_euler = (-0.1068, -0.0, 0.0)
ob_torus.scale = (2.16, 2.16, 2.16)
ob_end2.location = (0.007709, 12.67, -1.893)
ob_end2.scale = (1.093, 1.093, 0.2187)
ob_end2.lock_rotations_4d = False
ob_end2.empty_display_type = 'ARROWS'
ob_end2.lineart.crease_threshold = 0.0
ob_basic_fixed.location = (-0.5574, 9.102, -1.209)
ob_basic_fixed.scale = (0.2289, 0.2289, 0.2)
ob_basic_fixed.lock_rotations_4d = False
ob_basic_fixed.empty_display_type = 'ARROWS'
ob_basic_fixed.lineart.crease_threshold = 0.0
ob_cube.location = (1.14, 9.819, -0.9512)
ob_end2_001.location = (0.007709, 9.709, -1.617)
ob_end2_001.scale = (1.772, 1.772, 0.3544)
ob_end2_001.lock_rotations_4d = False
ob_end2_001.empty_display_type = 'ARROWS'
ob_end2_001.lineart.crease_threshold = 0.0

# ---- collection membership
scene.collection.objects.link(ob_ball)
scene.collection.objects.link(ob_flag)
scene.collection.objects.link(ob_basic_moveable_001)
scene.collection.objects.link(ob_torus)
scene.collection.objects.link(ob_end2)
scene.collection.objects.link(ob_basic_fixed)
scene.collection.objects.link(ob_cube)
scene.collection.objects.link(ob_end2_001)

# ---- scene / render settings (as saved in the file)
scene.frame_start = 1; scene.frame_end = 250; scene.frame_set(21)
scene.render.engine = 'BLENDER_EEVEE_NEXT'
scene.cycles.sampling_pattern = 'TABULATED_SOBOL'
scene.view_settings.view_transform = 'Filmic'
bpy.context.view_layer.update()

# ---- added for rendering (the .blend has no active camera and no usable light): camera, sun
cam_auto = bpy.data.cameras.new('AutoCamera')
cam_auto.lens = 50.0
cam_auto.sensor_width = 36.0
cam_auto.clip_end = 1000.0
ob_auto_camera = bpy.data.objects.new('AutoCamera', cam_auto)
scene.collection.objects.link(ob_auto_camera)
ob_auto_camera.location = (14.7019, -11.3142, 11.2559)
ob_auto_camera.rotation_euler = (1.09748, -7.21219e-08, 0.694738)
scene.camera = ob_auto_camera
light_auto_sun = bpy.data.lights.new('AutoSun', 'SUN')
light_auto_sun.energy = 3.0
light_auto_sun.angle = 0.0523599
ob_auto_sun = bpy.data.objects.new('AutoSun', light_auto_sun)
scene.collection.objects.link(ob_auto_sun)
ob_auto_sun.rotation_euler = (0.872665, 0.174533, 0.523599)
bpy.context.view_layer.update()
